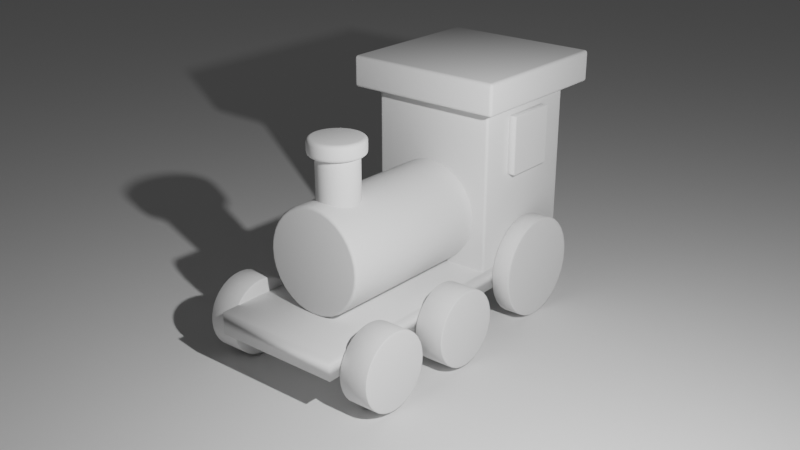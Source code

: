 # Source: trenecito.blend  (saved by Blender 3.6.13; exported with 4.5.12 LTS)
import bpy
from mathutils import Matrix  # noqa: F401  (used for matrix-valued properties, if any)

bpy.ops.wm.read_factory_settings(use_empty=True)
scene = bpy.context.scene
scene.name = 'Scene'

# ---- collections
col_collection = bpy.data.collections.new('Collection'); scene.collection.children.link(col_collection)

# ---- materials (node trees are filled in below, after node groups)
mat_material = bpy.data.materials.new('Material')
mat_material.alpha_threshold = 0.0
mat_material.use_transparent_shadow = False
mat_material.roughness = 0.5
mat_material.line_color = (0.0, 0.0, 0.0, 1.0)

# ---- material node trees
mat_material.use_nodes = True; mat_material.node_tree.nodes.clear()
_N = mat_material.node_tree.nodes; _L = mat_material.node_tree.links
n0 = _N.new('ShaderNodeOutputMaterial'); n0.name = 'Material Output'; n0.location = (300, 300)
n1 = _N.new('ShaderNodeBsdfPrincipled'); n1.name = 'Principled BSDF'; n1.location = (10, 300)
n1.distribution = 'GGX'
n1.subsurface_method = 'RANDOM_WALK_SKIN'
n1.inputs[3].default_value = 1.45
n1.inputs[27].default_value = (0.0, 0.0, 0.0, 1.0)
n1.inputs[28].default_value = 1.0
_L.new(n1.outputs[0], n0.inputs[0])
n0.is_active_output = True

# ---- world
world_world = bpy.data.worlds.new('World'); scene.world = world_world
world_world.use_nodes = True; world_world.node_tree.nodes.clear()
_N = world_world.node_tree.nodes; _L = world_world.node_tree.links
n0 = _N.new('ShaderNodeOutputWorld'); n0.name = 'World Output'; n0.location = (300, 300)
n1 = _N.new('ShaderNodeBackground'); n1.name = 'Background'; n1.location = (10, 300)
n1.inputs[0].default_value = (0.05088, 0.05088, 0.05088, 1.0)
_L.new(n1.outputs[0], n0.inputs[0])
n0.is_active_output = True
world_world.color = (0.05088, 0.05088, 0.05088)
world_world.use_sun_shadow = False
world_world.sun_shadow_jitter_overblur = 0.0

# ---- cameras
cam_camera = bpy.data.cameras.new('Camera')
cam_camera.clip_end = 100.0
cam_camera.lens = 50.0
cam_camera.ortho_scale = 7.314

# ---- lights
light_light = bpy.data.lights.new('Light', 'POINT')
light_light.transmission_factor = 0.0
light_light.energy = 1000.0
light_light.shadow_soft_size = 0.1
light_light.shadow_maximum_resolution = 0.006
light_light.use_absolute_resolution = True
light_light_001 = bpy.data.lights.new('Light.001', 'POINT')
light_light_001.transmission_factor = 0.0
light_light_001.energy = 1000.0
light_light_001.shadow_soft_size = 0.1
light_light_001.shadow_maximum_resolution = 0.006
light_light_001.use_absolute_resolution = True

# ---- meshes
me_cube = bpy.data.meshes.new('Cube')
me_cube.from_pydata([(0.9418, 2.095, 0.4074), (0.9418, 2.095, -0.4074), (0.9418, -2.095, 0.4074), (0.9418, -2.095, -0.4074), (-0.9418, 2.095, 0.4074), (-0.9418, 2.095, -0.4074), (-0.9418, -2.095, 0.4074), (-0.9418, -2.095, -0.4074)], [], [(0, 4, 6, 2), (3, 2, 6, 7), (7, 6, 4, 5), (5, 1, 3, 7), (1, 0, 2, 3), (5, 4, 0, 1)])
me_cube.polygons.foreach_set('use_smooth', [True] * 6)
_uv = me_cube.uv_layers.new(name='UVMap')
_uv.uv.foreach_set('vector', [0.625, 0.5, 0.875, 0.5, 0.875, 0.75, 0.625, 0.75, 0.375, 0.75, 0.625, 0.75, 0.625, 1.0, 0.375, 1.0, 0.375, 0.0, 0.625, 0.0, 0.625, 0.25, 0.375, 0.25, 0.125, 0.5, 0.375, 0.5, 0.375, 0.75, 0.125, 0.75, 0.375, 0.5, 0.625, 0.5, 0.625, 0.75, 0.375, 0.75, 0.375, 0.25, 0.625, 0.25, 0.625, 0.5, 0.375, 0.5])
me_cube.materials.append(mat_material)
me_cube.use_mirror_vertex_groups = False
me_cube.update()
me_cube_001 = bpy.data.meshes.new('Cube.001')
me_cube_001.from_pydata([(-1.142, -1.142, -1.142), (-1.142, -1.142, 1.142), (-1.142, 1.142, -1.142), (-1.142, 1.142, 1.142), (1.142, -1.142, -1.142), (1.142, -1.142, 1.142), (1.142, 1.142, -1.142), (1.142, 1.142, 1.142)], [], [(0, 1, 3, 2), (2, 3, 7, 6), (6, 7, 5, 4), (4, 5, 1, 0), (2, 6, 4, 0), (7, 3, 1, 5)])
me_cube_001.polygons.foreach_set('use_smooth', [True] * 6)
_uv = me_cube_001.uv_layers.new(name='UVMap')
_uv.uv.foreach_set('vector', [0.375, 0.0, 0.625, 0.0, 0.625, 0.25, 0.375, 0.25, 0.375, 0.25, 0.625, 0.25, 0.625, 0.5, 0.375, 0.5, 0.375, 0.5, 0.625, 0.5, 0.625, 0.75, 0.375, 0.75, 0.375, 0.75, 0.625, 0.75, 0.625, 1.0, 0.375, 1.0, 0.125, 0.5, 0.375, 0.5, 0.375, 0.75, 0.125, 0.75, 0.625, 0.5, 0.875, 0.5, 0.875, 0.75, 0.625, 0.75])
me_cube_001.update()
me_cube_002 = bpy.data.meshes.new('Cube.002')
me_cube_002.from_pydata([(-1.337, -1.337, -0.2575), (-1.337, -1.337, 0.2575), (-1.337, 1.337, -0.2575), (-1.337, 1.337, 0.2575), (1.337, -1.337, -0.2575), (1.337, -1.337, 0.2575), (1.337, 1.337, -0.2575), (1.337, 1.337, 0.2575)], [], [(0, 1, 3, 2), (2, 3, 7, 6), (6, 7, 5, 4), (4, 5, 1, 0), (2, 6, 4, 0), (7, 3, 1, 5)])
me_cube_002.polygons.foreach_set('use_smooth', [True] * 6)
_uv = me_cube_002.uv_layers.new(name='UVMap')
_uv.uv.foreach_set('vector', [0.375, 0.0, 0.625, 0.0, 0.625, 0.25, 0.375, 0.25, 0.375, 0.25, 0.625, 0.25, 0.625, 0.5, 0.375, 0.5, 0.375, 0.5, 0.625, 0.5, 0.625, 0.75, 0.375, 0.75, 0.375, 0.75, 0.625, 0.75, 0.625, 1.0, 0.375, 1.0, 0.125, 0.5, 0.375, 0.5, 0.375, 0.75, 0.125, 0.75, 0.625, 0.5, 0.875, 0.5, 0.875, 0.75, 0.625, 0.75])
me_cube_002.update()
me_cylinder = bpy.data.meshes.new('Cylinder')
me_cylinder.from_pydata([(3.123e-09, 0.7615, 0.9091), (3.123e-09, 0.7211, -1.047), (0.1448, 0.7472, 0.9095), (0.1448, 0.7068, -1.046), (0.284, 0.705, 0.9106), (0.284, 0.6646, -1.045), (0.4123, 0.6365, 0.9125), (0.4123, 0.5961, -1.043), (0.5247, 0.5442, 0.915), (0.5247, 0.5038, -1.041), (0.617, 0.4318, 0.9181), (0.617, 0.3914, -1.038), (0.6856, 0.3035, 0.9216), (0.6856, 0.2631, -1.034), (0.7278, 0.1644, 0.9254), (0.7278, 0.1239, -1.03), (0.7421, 0.01964, 0.9293), (0.7421, -0.02078, -1.026), (0.7278, -0.1251, 0.9333), (0.7278, -0.1655, -1.023), (0.6856, -0.2643, 0.9371), (0.6856, -0.3047, -1.019), (0.617, -0.3925, 0.9405), (0.617, -0.4329, -1.015), (0.5247, -0.5049, 0.9436), (0.5247, -0.5454, -1.012), (0.4123, -0.5972, 0.9461), (0.4123, -0.6376, -1.01), (0.284, -0.6657, 0.948), (0.284, -0.7062, -1.008), (0.1448, -0.708, 0.9491), (0.1448, -0.7484, -1.007), (3.123e-09, -0.7222, 0.9495), (3.123e-09, -0.7626, -1.006), (-0.1448, -0.708, 0.9491), (-0.1448, -0.7484, -1.007), (-0.284, -0.6657, 0.948), (-0.284, -0.7062, -1.008), (-0.4123, -0.5972, 0.9461), (-0.4123, -0.6376, -1.01), (-0.5247, -0.5049, 0.9436), (-0.5247, -0.5454, -1.012), (-0.617, -0.3925, 0.9405), (-0.617, -0.4329, -1.015), (-0.6856, -0.2643, 0.9371), (-0.6856, -0.3047, -1.019), (-0.7278, -0.1251, 0.9333), (-0.7278, -0.1655, -1.023), (-0.7421, 0.01964, 0.9293), (-0.7421, -0.02078, -1.026), (-0.7278, 0.1644, 0.9254), (-0.7278, 0.1239, -1.03), (-0.6856, 0.3035, 0.9216), (-0.6856, 0.2631, -1.034), (-0.617, 0.4318, 0.9181), (-0.617, 0.3914, -1.038), (-0.5247, 0.5442, 0.915), (-0.5247, 0.5038, -1.041), (-0.4123, 0.6365, 0.9125), (-0.4123, 0.5961, -1.043), (-0.284, 0.705, 0.9106), (-0.284, 0.6646, -1.045), (-0.1448, 0.7472, 0.9095), (-0.1448, 0.7068, -1.046)], [], [(0, 1, 3, 2), (2, 3, 5, 4), (4, 5, 7, 6), (6, 7, 9, 8), (8, 9, 11, 10), (10, 11, 13, 12), (12, 13, 15, 14), (14, 15, 17, 16), (16, 17, 19, 18), (18, 19, 21, 20), (20, 21, 23, 22), (22, 23, 25, 24), (24, 25, 27, 26), (26, 27, 29, 28), (28, 29, 31, 30), (30, 31, 33, 32), (32, 33, 35, 34), (34, 35, 37, 36), (36, 37, 39, 38), (38, 39, 41, 40), (40, 41, 43, 42), (42, 43, 45, 44), (44, 45, 47, 46), (46, 47, 49, 48), (48, 49, 51, 50), (50, 51, 53, 52), (52, 53, 55, 54), (54, 55, 57, 56), (56, 57, 59, 58), (58, 59, 61, 60), (3, 1, 63, 61, 59, 57, 55, 53, 51, 49, 47, 45, 43, 41, 39, 37, 35, 33, 31, 29, 27, 25, 23, 21, 19, 17, 15, 13, 11, 9, 7, 5), (60, 61, 63, 62), (62, 63, 1, 0), (0, 2, 4, 6, 8, 10, 12, 14, 16, 18, 20, 22, 24, 26, 28, 30, 32, 34, 36, 38, 40, 42, 44, 46, 48, 50, 52, 54, 56, 58, 60, 62)])
me_cylinder.polygons.foreach_set('use_smooth', [True] * 34)
_uv = me_cylinder.uv_layers.new(name='UVMap')
_uv.uv.foreach_set('vector', [1.0, 0.5, 1.0, 1.0, 0.9688, 1.0, 0.9688, 0.5, 0.9688, 0.5, 0.9688, 1.0, 0.9375, 1.0, 0.9375, 0.5, 0.9375, 0.5, 0.9375, 1.0, 0.9062, 1.0, 0.9062, 0.5, 0.9062, 0.5, 0.9062, 1.0, 0.875, 1.0, 0.875, 0.5, 0.875, 0.5, 0.875, 1.0, 0.8438, 1.0, 0.8438, 0.5, 0.8438, 0.5, 0.8438, 1.0, 0.8125, 1.0, 0.8125, 0.5, 0.8125, 0.5, 0.8125, 1.0, 0.7812, 1.0, 0.7812, 0.5, 0.7812, 0.5, 0.7812, 1.0, 0.75, 1.0, 0.75, 0.5, 0.75, 0.5, 0.75, 1.0, 0.7188, 1.0, 0.7188, 0.5, 0.7188, 0.5, 0.7188, 1.0, 0.6875, 1.0, 0.6875, 0.5, 0.6875, 0.5, 0.6875, 1.0, 0.6562, 1.0, 0.6562, 0.5, 0.6562, 0.5, 0.6562, 1.0, 0.625, 1.0, 0.625, 0.5, 0.625, 0.5, 0.625, 1.0, 0.5938, 1.0, 0.5938, 0.5, 0.5938, 0.5, 0.5938, 1.0, 0.5625, 1.0, 0.5625, 0.5, 0.5625, 0.5, 0.5625, 1.0, 0.5312, 1.0, 0.5312, 0.5, 0.5312, 0.5, 0.5312, 1.0, 0.5, 1.0, 0.5, 0.5, 0.5, 0.5, 0.5, 1.0, 0.4688, 1.0, 0.4688, 0.5, 0.4688, 0.5, 0.4688, 1.0, 0.4375, 1.0, 0.4375, 0.5, 0.4375, 0.5, 0.4375, 1.0, 0.4062, 1.0, 0.4062, 0.5, 0.4062, 0.5, 0.4062, 1.0, 0.375, 1.0, 0.375, 0.5, 0.375, 0.5, 0.375, 1.0, 0.3438, 1.0, 0.3438, 0.5, 0.3438, 0.5, 0.3438, 1.0, 0.3125, 1.0, 0.3125, 0.5, 0.3125, 0.5, 0.3125, 1.0, 0.2812, 1.0, 0.2812, 0.5, 0.2812, 0.5, 0.2812, 1.0, 0.25, 1.0, 0.25, 0.5, 0.25, 0.5, 0.25, 1.0, 0.2188, 1.0, 0.2188, 0.5, 0.2188, 0.5, 0.2188, 1.0, 0.1875, 1.0, 0.1875, 0.5, 0.1875, 0.5, 0.1875, 1.0, 0.1562, 1.0, 0.1562, 0.5, 0.1562, 0.5, 0.1562, 1.0, 0.125, 1.0, 0.125, 0.5, 0.125, 0.5, 0.125, 1.0, 0.09375, 1.0, 0.09375, 0.5, 0.09375, 0.5, 0.09375, 1.0, 0.0625, 1.0, 0.0625, 0.5, 0.2968, 0.4854, 0.25, 0.49, 0.2032, 0.4854, 0.1582, 0.4717, 0.1167, 0.4496, 0.08029, 0.4197, 0.05045, 0.3833, 0.02827, 0.3418, 0.01461, 0.2968, 0.01, 0.25, 0.01461, 0.2032, 0.02827, 0.1582, 0.05045, 0.1167, 0.08029, 0.08029, 0.1167, 0.05045, 0.1582, 0.02827, 0.2032, 0.01461, 0.25, 0.01, 0.2968, 0.01461, 0.3418, 0.02827, 0.3833, 0.05045, 0.4197, 0.08029, 0.4496, 0.1167, 0.4717, 0.1582, 0.4854, 0.2032, 0.49, 0.25, 0.4854, 0.2968, 0.4717, 0.3418, 0.4496, 0.3833, 0.4197, 0.4197, 0.3833, 0.4496, 0.3418, 0.4717, 0.0625, 0.5, 0.0625, 1.0, 0.03125, 1.0, 0.03125, 0.5, 0.03125, 0.5, 0.03125, 1.0, 0.0, 1.0, 0.0, 0.5, 0.75, 0.49, 0.7968, 0.4854, 0.8418, 0.4717, 0.8833, 0.4496, 0.9197, 0.4197, 0.9496, 0.3833, 0.9717, 0.3418, 0.9854, 0.2968, 0.99, 0.25, 0.9854, 0.2032, 0.9717, 0.1582, 0.9496, 0.1167, 0.9197, 0.08029, 0.8833, 0.05045, 0.8418, 0.02827, 0.7968, 0.01461, 0.75, 0.01, 0.7032, 0.01461, 0.6582, 0.02827, 0.6167, 0.05045, 0.5803, 0.08029, 0.5504, 0.1167, 0.5283, 0.1582, 0.5146, 0.2032, 0.51, 0.25, 0.5146, 0.2968, 0.5283, 0.3418, 0.5504, 0.3833, 0.5803, 0.4197, 0.6167, 0.4496, 0.6582, 0.4717, 0.7032, 0.4854])
me_cylinder.update()
me_cylinder_001 = bpy.data.meshes.new('Cylinder.001')
me_cylinder_001.from_pydata([(1.095e-08, 0.1432, -0.1833), (1.095e-08, 0.1432, 0.1532), (0.0575, 0.1376, -0.1833), (0.0575, 0.1376, 0.1532), (0.1128, 0.1208, -0.1833), (0.1128, 0.1208, 0.1532), (0.1638, 0.09355, -0.1833), (0.1638, 0.09355, 0.1532), (0.2084, 0.05689, -0.1833), (0.2084, 0.05689, 0.1532), (0.2451, 0.01222, -0.1833), (0.2451, 0.01222, 0.1532), (0.2723, -0.03874, -0.1833), (0.2723, -0.03874, 0.1532), (0.2891, -0.09403, -0.1833), (0.2891, -0.09403, 0.1532), (0.2948, -0.1515, -0.1833), (0.2948, -0.1515, 0.1532), (0.2891, -0.209, -0.1833), (0.2891, -0.209, 0.1532), (0.2723, -0.2643, -0.1833), (0.2723, -0.2643, 0.1532), (0.2451, -0.3153, -0.1833), (0.2451, -0.3153, 0.1532), (0.2084, -0.36, -0.1833), (0.2084, -0.36, 0.1532), (0.1638, -0.3966, -0.1833), (0.1638, -0.3966, 0.1532), (0.1128, -0.4239, -0.1833), (0.1128, -0.4239, 0.1532), (0.0575, -0.4406, -0.1833), (0.0575, -0.4406, 0.1532), (1.095e-08, -0.4463, -0.1833), (1.095e-08, -0.4463, 0.1532), (-0.0575, -0.4406, -0.1833), (-0.0575, -0.4406, 0.1532), (-0.1128, -0.4239, -0.1833), (-0.1128, -0.4239, 0.1532), (-0.1638, -0.3966, -0.1833), (-0.1638, -0.3966, 0.1532), (-0.2084, -0.36, -0.1833), (-0.2084, -0.36, 0.1532), (-0.2451, -0.3153, -0.1833), (-0.2451, -0.3153, 0.1532), (-0.2723, -0.2643, -0.1833), (-0.2723, -0.2643, 0.1532), (-0.2891, -0.209, -0.1833), (-0.2891, -0.209, 0.1532), (-0.2948, -0.1515, -0.1833), (-0.2948, -0.1515, 0.1532), (-0.2891, -0.09403, -0.1833), (-0.2891, -0.09403, 0.1532), (-0.2723, -0.03874, -0.1833), (-0.2723, -0.03874, 0.1532), (-0.2451, 0.01222, -0.1833), (-0.2451, 0.01222, 0.1532), (-0.2084, 0.05689, -0.1833), (-0.2084, 0.05689, 0.1532), (-0.1638, 0.09355, -0.1833), (-0.1638, 0.09355, 0.1532), (-0.1128, 0.1208, -0.1833), (-0.1128, 0.1208, 0.1532), (-0.0575, 0.1376, -0.1833), (-0.0575, 0.1376, 0.1532)], [], [(0, 1, 3, 2), (2, 3, 5, 4), (4, 5, 7, 6), (6, 7, 9, 8), (8, 9, 11, 10), (10, 11, 13, 12), (12, 13, 15, 14), (14, 15, 17, 16), (16, 17, 19, 18), (18, 19, 21, 20), (20, 21, 23, 22), (22, 23, 25, 24), (24, 25, 27, 26), (26, 27, 29, 28), (28, 29, 31, 30), (30, 31, 33, 32), (32, 33, 35, 34), (34, 35, 37, 36), (36, 37, 39, 38), (38, 39, 41, 40), (40, 41, 43, 42), (42, 43, 45, 44), (44, 45, 47, 46), (46, 47, 49, 48), (48, 49, 51, 50), (50, 51, 53, 52), (52, 53, 55, 54), (54, 55, 57, 56), (56, 57, 59, 58), (58, 59, 61, 60), (3, 1, 63, 61, 59, 57, 55, 53, 51, 49, 47, 45, 43, 41, 39, 37, 35, 33, 31, 29, 27, 25, 23, 21, 19, 17, 15, 13, 11, 9, 7, 5), (60, 61, 63, 62), (62, 63, 1, 0), (0, 2, 4, 6, 8, 10, 12, 14, 16, 18, 20, 22, 24, 26, 28, 30, 32, 34, 36, 38, 40, 42, 44, 46, 48, 50, 52, 54, 56, 58, 60, 62)])
me_cylinder_001.polygons.foreach_set('use_smooth', [True] * 34)
_uv = me_cylinder_001.uv_layers.new(name='UVMap')
_uv.uv.foreach_set('vector', [1.0, 0.5, 1.0, 1.0, 0.9688, 1.0, 0.9688, 0.5, 0.9688, 0.5, 0.9688, 1.0, 0.9375, 1.0, 0.9375, 0.5, 0.9375, 0.5, 0.9375, 1.0, 0.9062, 1.0, 0.9062, 0.5, 0.9062, 0.5, 0.9062, 1.0, 0.875, 1.0, 0.875, 0.5, 0.875, 0.5, 0.875, 1.0, 0.8438, 1.0, 0.8438, 0.5, 0.8438, 0.5, 0.8438, 1.0, 0.8125, 1.0, 0.8125, 0.5, 0.8125, 0.5, 0.8125, 1.0, 0.7812, 1.0, 0.7812, 0.5, 0.7812, 0.5, 0.7812, 1.0, 0.75, 1.0, 0.75, 0.5, 0.75, 0.5, 0.75, 1.0, 0.7188, 1.0, 0.7188, 0.5, 0.7188, 0.5, 0.7188, 1.0, 0.6875, 1.0, 0.6875, 0.5, 0.6875, 0.5, 0.6875, 1.0, 0.6562, 1.0, 0.6562, 0.5, 0.6562, 0.5, 0.6562, 1.0, 0.625, 1.0, 0.625, 0.5, 0.625, 0.5, 0.625, 1.0, 0.5938, 1.0, 0.5938, 0.5, 0.5938, 0.5, 0.5938, 1.0, 0.5625, 1.0, 0.5625, 0.5, 0.5625, 0.5, 0.5625, 1.0, 0.5312, 1.0, 0.5312, 0.5, 0.5312, 0.5, 0.5312, 1.0, 0.5, 1.0, 0.5, 0.5, 0.5, 0.5, 0.5, 1.0, 0.4688, 1.0, 0.4688, 0.5, 0.4688, 0.5, 0.4688, 1.0, 0.4375, 1.0, 0.4375, 0.5, 0.4375, 0.5, 0.4375, 1.0, 0.4062, 1.0, 0.4062, 0.5, 0.4062, 0.5, 0.4062, 1.0, 0.375, 1.0, 0.375, 0.5, 0.375, 0.5, 0.375, 1.0, 0.3438, 1.0, 0.3438, 0.5, 0.3438, 0.5, 0.3438, 1.0, 0.3125, 1.0, 0.3125, 0.5, 0.3125, 0.5, 0.3125, 1.0, 0.2812, 1.0, 0.2812, 0.5, 0.2812, 0.5, 0.2812, 1.0, 0.25, 1.0, 0.25, 0.5, 0.25, 0.5, 0.25, 1.0, 0.2188, 1.0, 0.2188, 0.5, 0.2188, 0.5, 0.2188, 1.0, 0.1875, 1.0, 0.1875, 0.5, 0.1875, 0.5, 0.1875, 1.0, 0.1562, 1.0, 0.1562, 0.5, 0.1562, 0.5, 0.1562, 1.0, 0.125, 1.0, 0.125, 0.5, 0.125, 0.5, 0.125, 1.0, 0.09375, 1.0, 0.09375, 0.5, 0.09375, 0.5, 0.09375, 1.0, 0.0625, 1.0, 0.0625, 0.5, 0.2968, 0.4854, 0.25, 0.49, 0.2032, 0.4854, 0.1582, 0.4717, 0.1167, 0.4496, 0.08029, 0.4197, 0.05045, 0.3833, 0.02827, 0.3418, 0.01461, 0.2968, 0.01, 0.25, 0.01461, 0.2032, 0.02827, 0.1582, 0.05045, 0.1167, 0.08029, 0.08029, 0.1167, 0.05045, 0.1582, 0.02827, 0.2032, 0.01461, 0.25, 0.01, 0.2968, 0.01461, 0.3418, 0.02827, 0.3833, 0.05045, 0.4197, 0.08029, 0.4496, 0.1167, 0.4717, 0.1582, 0.4854, 0.2032, 0.49, 0.25, 0.4854, 0.2968, 0.4717, 0.3418, 0.4496, 0.3833, 0.4197, 0.4197, 0.3833, 0.4496, 0.3418, 0.4717, 0.0625, 0.5, 0.0625, 1.0, 0.03125, 1.0, 0.03125, 0.5, 0.03125, 0.5, 0.03125, 1.0, 0.0, 1.0, 0.0, 0.5, 0.75, 0.49, 0.7968, 0.4854, 0.8418, 0.4717, 0.8833, 0.4496, 0.9197, 0.4197, 0.9496, 0.3833, 0.9717, 0.3418, 0.9854, 0.2968, 0.99, 0.25, 0.9854, 0.2032, 0.9717, 0.1582, 0.9496, 0.1167, 0.9197, 0.08029, 0.8833, 0.05045, 0.8418, 0.02827, 0.7968, 0.01461, 0.75, 0.01, 0.7032, 0.01461, 0.6582, 0.02827, 0.6167, 0.05045, 0.5803, 0.08029, 0.5504, 0.1167, 0.5283, 0.1582, 0.5146, 0.2032, 0.51, 0.25, 0.5146, 0.2968, 0.5283, 0.3418, 0.5504, 0.3833, 0.5803, 0.4197, 0.6167, 0.4496, 0.6582, 0.4717, 0.7032, 0.4854])
me_cylinder_001.update()
me_cylinder_002 = bpy.data.meshes.new('Cylinder.002')
me_cylinder_002.from_pydata([(1.095e-08, 0.1432, -0.1074), (1.095e-08, 0.1432, 0.07733), (0.0575, 0.1376, -0.1074), (0.0575, 0.1376, 0.07733), (0.1128, 0.1208, -0.1074), (0.1128, 0.1208, 0.07733), (0.1638, 0.09355, -0.1074), (0.1638, 0.09355, 0.07733), (0.2084, 0.05689, -0.1074), (0.2084, 0.05689, 0.07733), (0.2451, 0.01222, -0.1074), (0.2451, 0.01222, 0.07733), (0.2723, -0.03874, -0.1074), (0.2723, -0.03874, 0.07733), (0.2891, -0.09403, -0.1074), (0.2891, -0.09403, 0.07733), (0.2948, -0.1515, -0.1074), (0.2948, -0.1515, 0.07733), (0.2891, -0.209, -0.1074), (0.2891, -0.209, 0.07733), (0.2723, -0.2643, -0.1074), (0.2723, -0.2643, 0.07733), (0.2451, -0.3153, -0.1074), (0.2451, -0.3153, 0.07733), (0.2084, -0.36, -0.1074), (0.2084, -0.36, 0.07733), (0.1638, -0.3966, -0.1074), (0.1638, -0.3966, 0.07733), (0.1128, -0.4239, -0.1074), (0.1128, -0.4239, 0.07733), (0.0575, -0.4406, -0.1074), (0.0575, -0.4406, 0.07733), (1.095e-08, -0.4463, -0.1074), (1.095e-08, -0.4463, 0.07733), (-0.0575, -0.4406, -0.1074), (-0.0575, -0.4406, 0.07733), (-0.1128, -0.4239, -0.1074), (-0.1128, -0.4239, 0.07733), (-0.1638, -0.3966, -0.1074), (-0.1638, -0.3966, 0.07733), (-0.2084, -0.36, -0.1074), (-0.2084, -0.36, 0.07733), (-0.2451, -0.3153, -0.1074), (-0.2451, -0.3153, 0.07733), (-0.2723, -0.2643, -0.1074), (-0.2723, -0.2643, 0.07733), (-0.2891, -0.209, -0.1074), (-0.2891, -0.209, 0.07733), (-0.2948, -0.1515, -0.1074), (-0.2948, -0.1515, 0.07733), (-0.2891, -0.09403, -0.1074), (-0.2891, -0.09403, 0.07733), (-0.2723, -0.03874, -0.1074), (-0.2723, -0.03874, 0.07733), (-0.2451, 0.01222, -0.1074), (-0.2451, 0.01222, 0.07733), (-0.2084, 0.05689, -0.1074), (-0.2084, 0.05689, 0.07733), (-0.1638, 0.09355, -0.1074), (-0.1638, 0.09355, 0.07733), (-0.1128, 0.1208, -0.1074), (-0.1128, 0.1208, 0.07733), (-0.0575, 0.1376, -0.1074), (-0.0575, 0.1376, 0.07733)], [], [(0, 1, 3, 2), (2, 3, 5, 4), (4, 5, 7, 6), (6, 7, 9, 8), (8, 9, 11, 10), (10, 11, 13, 12), (12, 13, 15, 14), (14, 15, 17, 16), (16, 17, 19, 18), (18, 19, 21, 20), (20, 21, 23, 22), (22, 23, 25, 24), (24, 25, 27, 26), (26, 27, 29, 28), (28, 29, 31, 30), (30, 31, 33, 32), (32, 33, 35, 34), (34, 35, 37, 36), (36, 37, 39, 38), (38, 39, 41, 40), (40, 41, 43, 42), (42, 43, 45, 44), (44, 45, 47, 46), (46, 47, 49, 48), (48, 49, 51, 50), (50, 51, 53, 52), (52, 53, 55, 54), (54, 55, 57, 56), (56, 57, 59, 58), (58, 59, 61, 60), (3, 1, 63, 61, 59, 57, 55, 53, 51, 49, 47, 45, 43, 41, 39, 37, 35, 33, 31, 29, 27, 25, 23, 21, 19, 17, 15, 13, 11, 9, 7, 5), (60, 61, 63, 62), (62, 63, 1, 0), (0, 2, 4, 6, 8, 10, 12, 14, 16, 18, 20, 22, 24, 26, 28, 30, 32, 34, 36, 38, 40, 42, 44, 46, 48, 50, 52, 54, 56, 58, 60, 62)])
me_cylinder_002.polygons.foreach_set('use_smooth', [True] * 34)
_uv = me_cylinder_002.uv_layers.new(name='UVMap')
_uv.uv.foreach_set('vector', [1.0, 0.5, 1.0, 1.0, 0.9688, 1.0, 0.9688, 0.5, 0.9688, 0.5, 0.9688, 1.0, 0.9375, 1.0, 0.9375, 0.5, 0.9375, 0.5, 0.9375, 1.0, 0.9062, 1.0, 0.9062, 0.5, 0.9062, 0.5, 0.9062, 1.0, 0.875, 1.0, 0.875, 0.5, 0.875, 0.5, 0.875, 1.0, 0.8438, 1.0, 0.8438, 0.5, 0.8438, 0.5, 0.8438, 1.0, 0.8125, 1.0, 0.8125, 0.5, 0.8125, 0.5, 0.8125, 1.0, 0.7812, 1.0, 0.7812, 0.5, 0.7812, 0.5, 0.7812, 1.0, 0.75, 1.0, 0.75, 0.5, 0.75, 0.5, 0.75, 1.0, 0.7188, 1.0, 0.7188, 0.5, 0.7188, 0.5, 0.7188, 1.0, 0.6875, 1.0, 0.6875, 0.5, 0.6875, 0.5, 0.6875, 1.0, 0.6562, 1.0, 0.6562, 0.5, 0.6562, 0.5, 0.6562, 1.0, 0.625, 1.0, 0.625, 0.5, 0.625, 0.5, 0.625, 1.0, 0.5938, 1.0, 0.5938, 0.5, 0.5938, 0.5, 0.5938, 1.0, 0.5625, 1.0, 0.5625, 0.5, 0.5625, 0.5, 0.5625, 1.0, 0.5312, 1.0, 0.5312, 0.5, 0.5312, 0.5, 0.5312, 1.0, 0.5, 1.0, 0.5, 0.5, 0.5, 0.5, 0.5, 1.0, 0.4688, 1.0, 0.4688, 0.5, 0.4688, 0.5, 0.4688, 1.0, 0.4375, 1.0, 0.4375, 0.5, 0.4375, 0.5, 0.4375, 1.0, 0.4062, 1.0, 0.4062, 0.5, 0.4062, 0.5, 0.4062, 1.0, 0.375, 1.0, 0.375, 0.5, 0.375, 0.5, 0.375, 1.0, 0.3438, 1.0, 0.3438, 0.5, 0.3438, 0.5, 0.3438, 1.0, 0.3125, 1.0, 0.3125, 0.5, 0.3125, 0.5, 0.3125, 1.0, 0.2812, 1.0, 0.2812, 0.5, 0.2812, 0.5, 0.2812, 1.0, 0.25, 1.0, 0.25, 0.5, 0.25, 0.5, 0.25, 1.0, 0.2188, 1.0, 0.2188, 0.5, 0.2188, 0.5, 0.2188, 1.0, 0.1875, 1.0, 0.1875, 0.5, 0.1875, 0.5, 0.1875, 1.0, 0.1562, 1.0, 0.1562, 0.5, 0.1562, 0.5, 0.1562, 1.0, 0.125, 1.0, 0.125, 0.5, 0.125, 0.5, 0.125, 1.0, 0.09375, 1.0, 0.09375, 0.5, 0.09375, 0.5, 0.09375, 1.0, 0.0625, 1.0, 0.0625, 0.5, 0.2968, 0.4854, 0.25, 0.49, 0.2032, 0.4854, 0.1582, 0.4717, 0.1167, 0.4496, 0.08029, 0.4197, 0.05045, 0.3833, 0.02827, 0.3418, 0.01461, 0.2968, 0.01, 0.25, 0.01461, 0.2032, 0.02827, 0.1582, 0.05045, 0.1167, 0.08029, 0.08029, 0.1167, 0.05045, 0.1582, 0.02827, 0.2032, 0.01461, 0.25, 0.01, 0.2968, 0.01461, 0.3418, 0.02827, 0.3833, 0.05045, 0.4197, 0.08029, 0.4496, 0.1167, 0.4717, 0.1582, 0.4854, 0.2032, 0.49, 0.25, 0.4854, 0.2968, 0.4717, 0.3418, 0.4496, 0.3833, 0.4197, 0.4197, 0.3833, 0.4496, 0.3418, 0.4717, 0.0625, 0.5, 0.0625, 1.0, 0.03125, 1.0, 0.03125, 0.5, 0.03125, 0.5, 0.03125, 1.0, 0.0, 1.0, 0.0, 0.5, 0.75, 0.49, 0.7968, 0.4854, 0.8418, 0.4717, 0.8833, 0.4496, 0.9197, 0.4197, 0.9496, 0.3833, 0.9717, 0.3418, 0.9854, 0.2968, 0.99, 0.25, 0.9854, 0.2032, 0.9717, 0.1582, 0.9496, 0.1167, 0.9197, 0.08029, 0.8833, 0.05045, 0.8418, 0.02827, 0.7968, 0.01461, 0.75, 0.01, 0.7032, 0.01461, 0.6582, 0.02827, 0.6167, 0.05045, 0.5803, 0.08029, 0.5504, 0.1167, 0.5283, 0.1582, 0.5146, 0.2032, 0.51, 0.25, 0.5146, 0.2968, 0.5283, 0.3418, 0.5504, 0.3833, 0.5803, 0.4197, 0.6167, 0.4496, 0.6582, 0.4717, 0.7032, 0.4854])
me_cylinder_002.update()
me_cylinder_003 = bpy.data.meshes.new('Cylinder.003')
me_cylinder_003.from_pydata([(2.441e-10, 1.966, -0.7379), (2.441e-10, 1.966, 0.7379), (0.1439, 1.952, -0.7379), (0.1439, 1.952, 0.7379), (0.2824, 1.91, -0.7379), (0.2824, 1.91, 0.7379), (0.4099, 1.842, -0.7379), (0.4099, 1.842, 0.7379), (0.5217, 1.75, -0.7379), (0.5217, 1.75, 0.7379), (0.6135, 1.639, -0.7379), (0.6135, 1.639, 0.7379), (0.6817, 1.511, -0.7379), (0.6817, 1.511, 0.7379), (0.7237, 1.373, -0.7379), (0.7237, 1.373, 0.7379), (0.7379, 1.229, -0.7379), (0.7379, 1.229, 0.7379), (0.7237, 1.085, -0.7379), (0.7237, 1.085, 0.7379), (0.6817, 0.9462, -0.7379), (0.6817, 0.9462, 0.7379), (0.6135, 0.8187, -0.7379), (0.6135, 0.8187, 0.7379), (0.5217, 0.7068, -0.7379), (0.5217, 0.7068, 0.7379), (0.4099, 0.6151, -0.7379), (0.4099, 0.6151, 0.7379), (0.2824, 0.5469, -0.7379), (0.2824, 0.5469, 0.7379), (0.1439, 0.5049, -0.7379), (0.1439, 0.5049, 0.7379), (2.441e-10, 0.4907, -0.7379), (2.441e-10, 0.4907, 0.7379), (-0.1439, 0.5049, -0.7379), (-0.1439, 0.5049, 0.7379), (-0.2824, 0.5469, -0.7379), (-0.2824, 0.5469, 0.7379), (-0.4099, 0.6151, -0.7379), (-0.4099, 0.6151, 0.7379), (-0.5217, 0.7068, -0.7379), (-0.5217, 0.7068, 0.7379), (-0.6135, 0.8187, -0.7379), (-0.6135, 0.8187, 0.7379), (-0.6817, 0.9462, -0.7379), (-0.6817, 0.9462, 0.7379), (-0.7237, 1.085, -0.7379), (-0.7237, 1.085, 0.7379), (-0.7379, 1.229, -0.7379), (-0.7379, 1.229, 0.7379), (-0.7237, 1.373, -0.7379), (-0.7237, 1.373, 0.7379), (-0.6817, 1.511, -0.7379), (-0.6817, 1.511, 0.7379), (-0.6135, 1.639, -0.7379), (-0.6135, 1.639, 0.7379), (-0.5217, 1.75, -0.7379), (-0.5217, 1.75, 0.7379), (-0.4099, 1.842, -0.7379), (-0.4099, 1.842, 0.7379), (-0.2824, 1.91, -0.7379), (-0.2824, 1.91, 0.7379), (-0.1439, 1.952, -0.7379), (-0.1439, 1.952, 0.7379)], [], [(0, 1, 3, 2), (2, 3, 5, 4), (4, 5, 7, 6), (6, 7, 9, 8), (8, 9, 11, 10), (10, 11, 13, 12), (12, 13, 15, 14), (14, 15, 17, 16), (16, 17, 19, 18), (18, 19, 21, 20), (20, 21, 23, 22), (22, 23, 25, 24), (24, 25, 27, 26), (26, 27, 29, 28), (28, 29, 31, 30), (30, 31, 33, 32), (32, 33, 35, 34), (34, 35, 37, 36), (36, 37, 39, 38), (38, 39, 41, 40), (40, 41, 43, 42), (42, 43, 45, 44), (44, 45, 47, 46), (46, 47, 49, 48), (48, 49, 51, 50), (50, 51, 53, 52), (52, 53, 55, 54), (54, 55, 57, 56), (56, 57, 59, 58), (58, 59, 61, 60), (3, 1, 63, 61, 59, 57, 55, 53, 51, 49, 47, 45, 43, 41, 39, 37, 35, 33, 31, 29, 27, 25, 23, 21, 19, 17, 15, 13, 11, 9, 7, 5), (60, 61, 63, 62), (62, 63, 1, 0), (0, 2, 4, 6, 8, 10, 12, 14, 16, 18, 20, 22, 24, 26, 28, 30, 32, 34, 36, 38, 40, 42, 44, 46, 48, 50, 52, 54, 56, 58, 60, 62)])
me_cylinder_003.polygons.foreach_set('use_smooth', [True] * 34)
_uv = me_cylinder_003.uv_layers.new(name='UVMap')
_uv.uv.foreach_set('vector', [1.0, 0.5, 1.0, 1.0, 0.9688, 1.0, 0.9688, 0.5, 0.9688, 0.5, 0.9688, 1.0, 0.9375, 1.0, 0.9375, 0.5, 0.9375, 0.5, 0.9375, 1.0, 0.9062, 1.0, 0.9062, 0.5, 0.9062, 0.5, 0.9062, 1.0, 0.875, 1.0, 0.875, 0.5, 0.875, 0.5, 0.875, 1.0, 0.8438, 1.0, 0.8438, 0.5, 0.8438, 0.5, 0.8438, 1.0, 0.8125, 1.0, 0.8125, 0.5, 0.8125, 0.5, 0.8125, 1.0, 0.7812, 1.0, 0.7812, 0.5, 0.7812, 0.5, 0.7812, 1.0, 0.75, 1.0, 0.75, 0.5, 0.75, 0.5, 0.75, 1.0, 0.7188, 1.0, 0.7188, 0.5, 0.7188, 0.5, 0.7188, 1.0, 0.6875, 1.0, 0.6875, 0.5, 0.6875, 0.5, 0.6875, 1.0, 0.6562, 1.0, 0.6562, 0.5, 0.6562, 0.5, 0.6562, 1.0, 0.625, 1.0, 0.625, 0.5, 0.625, 0.5, 0.625, 1.0, 0.5938, 1.0, 0.5938, 0.5, 0.5938, 0.5, 0.5938, 1.0, 0.5625, 1.0, 0.5625, 0.5, 0.5625, 0.5, 0.5625, 1.0, 0.5312, 1.0, 0.5312, 0.5, 0.5312, 0.5, 0.5312, 1.0, 0.5, 1.0, 0.5, 0.5, 0.5, 0.5, 0.5, 1.0, 0.4688, 1.0, 0.4688, 0.5, 0.4688, 0.5, 0.4688, 1.0, 0.4375, 1.0, 0.4375, 0.5, 0.4375, 0.5, 0.4375, 1.0, 0.4062, 1.0, 0.4062, 0.5, 0.4062, 0.5, 0.4062, 1.0, 0.375, 1.0, 0.375, 0.5, 0.375, 0.5, 0.375, 1.0, 0.3438, 1.0, 0.3438, 0.5, 0.3438, 0.5, 0.3438, 1.0, 0.3125, 1.0, 0.3125, 0.5, 0.3125, 0.5, 0.3125, 1.0, 0.2812, 1.0, 0.2812, 0.5, 0.2812, 0.5, 0.2812, 1.0, 0.25, 1.0, 0.25, 0.5, 0.25, 0.5, 0.25, 1.0, 0.2188, 1.0, 0.2188, 0.5, 0.2188, 0.5, 0.2188, 1.0, 0.1875, 1.0, 0.1875, 0.5, 0.1875, 0.5, 0.1875, 1.0, 0.1562, 1.0, 0.1562, 0.5, 0.1562, 0.5, 0.1562, 1.0, 0.125, 1.0, 0.125, 0.5, 0.125, 0.5, 0.125, 1.0, 0.09375, 1.0, 0.09375, 0.5, 0.09375, 0.5, 0.09375, 1.0, 0.0625, 1.0, 0.0625, 0.5, 0.2968, 0.4854, 0.25, 0.49, 0.2032, 0.4854, 0.1582, 0.4717, 0.1167, 0.4496, 0.08029, 0.4197, 0.05045, 0.3833, 0.02827, 0.3418, 0.01461, 0.2968, 0.01, 0.25, 0.01461, 0.2032, 0.02827, 0.1582, 0.05045, 0.1167, 0.08029, 0.08029, 0.1167, 0.05045, 0.1582, 0.02827, 0.2032, 0.01461, 0.25, 0.01, 0.2968, 0.01461, 0.3418, 0.02827, 0.3833, 0.05045, 0.4197, 0.08029, 0.4496, 0.1167, 0.4717, 0.1582, 0.4854, 0.2032, 0.49, 0.25, 0.4854, 0.2968, 0.4717, 0.3418, 0.4496, 0.3833, 0.4197, 0.4197, 0.3833, 0.4496, 0.3418, 0.4717, 0.0625, 0.5, 0.0625, 1.0, 0.03125, 1.0, 0.03125, 0.5, 0.03125, 0.5, 0.03125, 1.0, 0.0, 1.0, 0.0, 0.5, 0.75, 0.49, 0.7968, 0.4854, 0.8418, 0.4717, 0.8833, 0.4496, 0.9197, 0.4197, 0.9496, 0.3833, 0.9717, 0.3418, 0.9854, 0.2968, 0.99, 0.25, 0.9854, 0.2032, 0.9717, 0.1582, 0.9496, 0.1167, 0.9197, 0.08029, 0.8833, 0.05045, 0.8418, 0.02827, 0.7968, 0.01461, 0.75, 0.01, 0.7032, 0.01461, 0.6582, 0.02827, 0.6167, 0.05045, 0.5803, 0.08029, 0.5504, 0.1167, 0.5283, 0.1582, 0.5146, 0.2032, 0.51, 0.25, 0.5146, 0.2968, 0.5283, 0.3418, 0.5504, 0.3833, 0.5803, 0.4197, 0.6167, 0.4496, 0.6582, 0.4717, 0.7032, 0.4854])
me_cylinder_003.update()
me_cylinder_004 = bpy.data.meshes.new('Cylinder.004')
me_cylinder_004.from_pydata([(2.441e-10, 1.966, -0.7379), (2.441e-10, 1.966, 0.7379), (0.1439, 1.952, -0.7379), (0.1439, 1.952, 0.7379), (0.2824, 1.91, -0.7379), (0.2824, 1.91, 0.7379), (0.4099, 1.842, -0.7379), (0.4099, 1.842, 0.7379), (0.5217, 1.75, -0.7379), (0.5217, 1.75, 0.7379), (0.6135, 1.639, -0.7379), (0.6135, 1.639, 0.7379), (0.6817, 1.511, -0.7379), (0.6817, 1.511, 0.7379), (0.7237, 1.373, -0.7379), (0.7237, 1.373, 0.7379), (0.7379, 1.229, -0.7379), (0.7379, 1.229, 0.7379), (0.7237, 1.085, -0.7379), (0.7237, 1.085, 0.7379), (0.6817, 0.9462, -0.7379), (0.6817, 0.9462, 0.7379), (0.6135, 0.8187, -0.7379), (0.6135, 0.8187, 0.7379), (0.5217, 0.7068, -0.7379), (0.5217, 0.7068, 0.7379), (0.4099, 0.6151, -0.7379), (0.4099, 0.6151, 0.7379), (0.2824, 0.5469, -0.7379), (0.2824, 0.5469, 0.7379), (0.1439, 0.5049, -0.7379), (0.1439, 0.5049, 0.7379), (2.441e-10, 0.4907, -0.7379), (2.441e-10, 0.4907, 0.7379), (-0.1439, 0.5049, -0.7379), (-0.1439, 0.5049, 0.7379), (-0.2824, 0.5469, -0.7379), (-0.2824, 0.5469, 0.7379), (-0.4099, 0.6151, -0.7379), (-0.4099, 0.6151, 0.7379), (-0.5217, 0.7068, -0.7379), (-0.5217, 0.7068, 0.7379), (-0.6135, 0.8187, -0.7379), (-0.6135, 0.8187, 0.7379), (-0.6817, 0.9462, -0.7379), (-0.6817, 0.9462, 0.7379), (-0.7237, 1.085, -0.7379), (-0.7237, 1.085, 0.7379), (-0.7379, 1.229, -0.7379), (-0.7379, 1.229, 0.7379), (-0.7237, 1.373, -0.7379), (-0.7237, 1.373, 0.7379), (-0.6817, 1.511, -0.7379), (-0.6817, 1.511, 0.7379), (-0.6135, 1.639, -0.7379), (-0.6135, 1.639, 0.7379), (-0.5217, 1.75, -0.7379), (-0.5217, 1.75, 0.7379), (-0.4099, 1.842, -0.7379), (-0.4099, 1.842, 0.7379), (-0.2824, 1.91, -0.7379), (-0.2824, 1.91, 0.7379), (-0.1439, 1.952, -0.7379), (-0.1439, 1.952, 0.7379)], [], [(0, 1, 3, 2), (2, 3, 5, 4), (4, 5, 7, 6), (6, 7, 9, 8), (8, 9, 11, 10), (10, 11, 13, 12), (12, 13, 15, 14), (14, 15, 17, 16), (16, 17, 19, 18), (18, 19, 21, 20), (20, 21, 23, 22), (22, 23, 25, 24), (24, 25, 27, 26), (26, 27, 29, 28), (28, 29, 31, 30), (30, 31, 33, 32), (32, 33, 35, 34), (34, 35, 37, 36), (36, 37, 39, 38), (38, 39, 41, 40), (40, 41, 43, 42), (42, 43, 45, 44), (44, 45, 47, 46), (46, 47, 49, 48), (48, 49, 51, 50), (50, 51, 53, 52), (52, 53, 55, 54), (54, 55, 57, 56), (56, 57, 59, 58), (58, 59, 61, 60), (3, 1, 63, 61, 59, 57, 55, 53, 51, 49, 47, 45, 43, 41, 39, 37, 35, 33, 31, 29, 27, 25, 23, 21, 19, 17, 15, 13, 11, 9, 7, 5), (60, 61, 63, 62), (62, 63, 1, 0), (0, 2, 4, 6, 8, 10, 12, 14, 16, 18, 20, 22, 24, 26, 28, 30, 32, 34, 36, 38, 40, 42, 44, 46, 48, 50, 52, 54, 56, 58, 60, 62)])
me_cylinder_004.polygons.foreach_set('use_smooth', [True] * 34)
_uv = me_cylinder_004.uv_layers.new(name='UVMap')
_uv.uv.foreach_set('vector', [1.0, 0.5, 1.0, 1.0, 0.9688, 1.0, 0.9688, 0.5, 0.9688, 0.5, 0.9688, 1.0, 0.9375, 1.0, 0.9375, 0.5, 0.9375, 0.5, 0.9375, 1.0, 0.9062, 1.0, 0.9062, 0.5, 0.9062, 0.5, 0.9062, 1.0, 0.875, 1.0, 0.875, 0.5, 0.875, 0.5, 0.875, 1.0, 0.8438, 1.0, 0.8438, 0.5, 0.8438, 0.5, 0.8438, 1.0, 0.8125, 1.0, 0.8125, 0.5, 0.8125, 0.5, 0.8125, 1.0, 0.7812, 1.0, 0.7812, 0.5, 0.7812, 0.5, 0.7812, 1.0, 0.75, 1.0, 0.75, 0.5, 0.75, 0.5, 0.75, 1.0, 0.7188, 1.0, 0.7188, 0.5, 0.7188, 0.5, 0.7188, 1.0, 0.6875, 1.0, 0.6875, 0.5, 0.6875, 0.5, 0.6875, 1.0, 0.6562, 1.0, 0.6562, 0.5, 0.6562, 0.5, 0.6562, 1.0, 0.625, 1.0, 0.625, 0.5, 0.625, 0.5, 0.625, 1.0, 0.5938, 1.0, 0.5938, 0.5, 0.5938, 0.5, 0.5938, 1.0, 0.5625, 1.0, 0.5625, 0.5, 0.5625, 0.5, 0.5625, 1.0, 0.5312, 1.0, 0.5312, 0.5, 0.5312, 0.5, 0.5312, 1.0, 0.5, 1.0, 0.5, 0.5, 0.5, 0.5, 0.5, 1.0, 0.4688, 1.0, 0.4688, 0.5, 0.4688, 0.5, 0.4688, 1.0, 0.4375, 1.0, 0.4375, 0.5, 0.4375, 0.5, 0.4375, 1.0, 0.4062, 1.0, 0.4062, 0.5, 0.4062, 0.5, 0.4062, 1.0, 0.375, 1.0, 0.375, 0.5, 0.375, 0.5, 0.375, 1.0, 0.3438, 1.0, 0.3438, 0.5, 0.3438, 0.5, 0.3438, 1.0, 0.3125, 1.0, 0.3125, 0.5, 0.3125, 0.5, 0.3125, 1.0, 0.2812, 1.0, 0.2812, 0.5, 0.2812, 0.5, 0.2812, 1.0, 0.25, 1.0, 0.25, 0.5, 0.25, 0.5, 0.25, 1.0, 0.2188, 1.0, 0.2188, 0.5, 0.2188, 0.5, 0.2188, 1.0, 0.1875, 1.0, 0.1875, 0.5, 0.1875, 0.5, 0.1875, 1.0, 0.1562, 1.0, 0.1562, 0.5, 0.1562, 0.5, 0.1562, 1.0, 0.125, 1.0, 0.125, 0.5, 0.125, 0.5, 0.125, 1.0, 0.09375, 1.0, 0.09375, 0.5, 0.09375, 0.5, 0.09375, 1.0, 0.0625, 1.0, 0.0625, 0.5, 0.2968, 0.4854, 0.25, 0.49, 0.2032, 0.4854, 0.1582, 0.4717, 0.1167, 0.4496, 0.08029, 0.4197, 0.05045, 0.3833, 0.02827, 0.3418, 0.01461, 0.2968, 0.01, 0.25, 0.01461, 0.2032, 0.02827, 0.1582, 0.05045, 0.1167, 0.08029, 0.08029, 0.1167, 0.05045, 0.1582, 0.02827, 0.2032, 0.01461, 0.25, 0.01, 0.2968, 0.01461, 0.3418, 0.02827, 0.3833, 0.05045, 0.4197, 0.08029, 0.4496, 0.1167, 0.4717, 0.1582, 0.4854, 0.2032, 0.49, 0.25, 0.4854, 0.2968, 0.4717, 0.3418, 0.4496, 0.3833, 0.4197, 0.4197, 0.3833, 0.4496, 0.3418, 0.4717, 0.0625, 0.5, 0.0625, 1.0, 0.03125, 1.0, 0.03125, 0.5, 0.03125, 0.5, 0.03125, 1.0, 0.0, 1.0, 0.0, 0.5, 0.75, 0.49, 0.7968, 0.4854, 0.8418, 0.4717, 0.8833, 0.4496, 0.9197, 0.4197, 0.9496, 0.3833, 0.9717, 0.3418, 0.9854, 0.2968, 0.99, 0.25, 0.9854, 0.2032, 0.9717, 0.1582, 0.9496, 0.1167, 0.9197, 0.08029, 0.8833, 0.05045, 0.8418, 0.02827, 0.7968, 0.01461, 0.75, 0.01, 0.7032, 0.01461, 0.6582, 0.02827, 0.6167, 0.05045, 0.5803, 0.08029, 0.5504, 0.1167, 0.5283, 0.1582, 0.5146, 0.2032, 0.51, 0.25, 0.5146, 0.2968, 0.5283, 0.3418, 0.5504, 0.3833, 0.5803, 0.4197, 0.6167, 0.4496, 0.6582, 0.4717, 0.7032, 0.4854])
me_cylinder_004.update()
me_cylinder_005 = bpy.data.meshes.new('Cylinder.005')
me_cylinder_005.from_pydata([(0.0, 1.0, -1.0), (0.0, 1.0, 1.0), (0.1951, 0.9808, -1.0), (0.1951, 0.9808, 1.0), (0.3827, 0.9239, -1.0), (0.3827, 0.9239, 1.0), (0.5556, 0.8315, -1.0), (0.5556, 0.8315, 1.0), (0.7071, 0.7071, -1.0), (0.7071, 0.7071, 1.0), (0.8315, 0.5556, -1.0), (0.8315, 0.5556, 1.0), (0.9239, 0.3827, -1.0), (0.9239, 0.3827, 1.0), (0.9808, 0.1951, -1.0), (0.9808, 0.1951, 1.0), (1.0, 0.0, -1.0), (1.0, 0.0, 1.0), (0.9808, -0.1951, -1.0), (0.9808, -0.1951, 1.0), (0.9239, -0.3827, -1.0), (0.9239, -0.3827, 1.0), (0.8315, -0.5556, -1.0), (0.8315, -0.5556, 1.0), (0.7071, -0.7071, -1.0), (0.7071, -0.7071, 1.0), (0.5556, -0.8315, -1.0), (0.5556, -0.8315, 1.0), (0.3827, -0.9239, -1.0), (0.3827, -0.9239, 1.0), (0.1951, -0.9808, -1.0), (0.1951, -0.9808, 1.0), (0.0, -1.0, -1.0), (0.0, -1.0, 1.0), (-0.1951, -0.9808, -1.0), (-0.1951, -0.9808, 1.0), (-0.3827, -0.9239, -1.0), (-0.3827, -0.9239, 1.0), (-0.5556, -0.8315, -1.0), (-0.5556, -0.8315, 1.0), (-0.7071, -0.7071, -1.0), (-0.7071, -0.7071, 1.0), (-0.8315, -0.5556, -1.0), (-0.8315, -0.5556, 1.0), (-0.9239, -0.3827, -1.0), (-0.9239, -0.3827, 1.0), (-0.9808, -0.1951, -1.0), (-0.9808, -0.1951, 1.0), (-1.0, 0.0, -1.0), (-1.0, 0.0, 1.0), (-0.9808, 0.1951, -1.0), (-0.9808, 0.1951, 1.0), (-0.9239, 0.3827, -1.0), (-0.9239, 0.3827, 1.0), (-0.8315, 0.5556, -1.0), (-0.8315, 0.5556, 1.0), (-0.7071, 0.7071, -1.0), (-0.7071, 0.7071, 1.0), (-0.5556, 0.8315, -1.0), (-0.5556, 0.8315, 1.0), (-0.3827, 0.9239, -1.0), (-0.3827, 0.9239, 1.0), (-0.1951, 0.9808, -1.0), (-0.1951, 0.9808, 1.0)], [], [(0, 1, 3, 2), (2, 3, 5, 4), (4, 5, 7, 6), (6, 7, 9, 8), (8, 9, 11, 10), (10, 11, 13, 12), (12, 13, 15, 14), (14, 15, 17, 16), (16, 17, 19, 18), (18, 19, 21, 20), (20, 21, 23, 22), (22, 23, 25, 24), (24, 25, 27, 26), (26, 27, 29, 28), (28, 29, 31, 30), (30, 31, 33, 32), (32, 33, 35, 34), (34, 35, 37, 36), (36, 37, 39, 38), (38, 39, 41, 40), (40, 41, 43, 42), (42, 43, 45, 44), (44, 45, 47, 46), (46, 47, 49, 48), (48, 49, 51, 50), (50, 51, 53, 52), (52, 53, 55, 54), (54, 55, 57, 56), (56, 57, 59, 58), (58, 59, 61, 60), (3, 1, 63, 61, 59, 57, 55, 53, 51, 49, 47, 45, 43, 41, 39, 37, 35, 33, 31, 29, 27, 25, 23, 21, 19, 17, 15, 13, 11, 9, 7, 5), (60, 61, 63, 62), (62, 63, 1, 0), (0, 2, 4, 6, 8, 10, 12, 14, 16, 18, 20, 22, 24, 26, 28, 30, 32, 34, 36, 38, 40, 42, 44, 46, 48, 50, 52, 54, 56, 58, 60, 62)])
me_cylinder_005.polygons.foreach_set('use_smooth', [True] * 34)
_uv = me_cylinder_005.uv_layers.new(name='UVMap')
_uv.uv.foreach_set('vector', [1.0, 0.5, 1.0, 1.0, 0.9688, 1.0, 0.9688, 0.5, 0.9688, 0.5, 0.9688, 1.0, 0.9375, 1.0, 0.9375, 0.5, 0.9375, 0.5, 0.9375, 1.0, 0.9062, 1.0, 0.9062, 0.5, 0.9062, 0.5, 0.9062, 1.0, 0.875, 1.0, 0.875, 0.5, 0.875, 0.5, 0.875, 1.0, 0.8438, 1.0, 0.8438, 0.5, 0.8438, 0.5, 0.8438, 1.0, 0.8125, 1.0, 0.8125, 0.5, 0.8125, 0.5, 0.8125, 1.0, 0.7812, 1.0, 0.7812, 0.5, 0.7812, 0.5, 0.7812, 1.0, 0.75, 1.0, 0.75, 0.5, 0.75, 0.5, 0.75, 1.0, 0.7188, 1.0, 0.7188, 0.5, 0.7188, 0.5, 0.7188, 1.0, 0.6875, 1.0, 0.6875, 0.5, 0.6875, 0.5, 0.6875, 1.0, 0.6562, 1.0, 0.6562, 0.5, 0.6562, 0.5, 0.6562, 1.0, 0.625, 1.0, 0.625, 0.5, 0.625, 0.5, 0.625, 1.0, 0.5938, 1.0, 0.5938, 0.5, 0.5938, 0.5, 0.5938, 1.0, 0.5625, 1.0, 0.5625, 0.5, 0.5625, 0.5, 0.5625, 1.0, 0.5312, 1.0, 0.5312, 0.5, 0.5312, 0.5, 0.5312, 1.0, 0.5, 1.0, 0.5, 0.5, 0.5, 0.5, 0.5, 1.0, 0.4688, 1.0, 0.4688, 0.5, 0.4688, 0.5, 0.4688, 1.0, 0.4375, 1.0, 0.4375, 0.5, 0.4375, 0.5, 0.4375, 1.0, 0.4062, 1.0, 0.4062, 0.5, 0.4062, 0.5, 0.4062, 1.0, 0.375, 1.0, 0.375, 0.5, 0.375, 0.5, 0.375, 1.0, 0.3438, 1.0, 0.3438, 0.5, 0.3438, 0.5, 0.3438, 1.0, 0.3125, 1.0, 0.3125, 0.5, 0.3125, 0.5, 0.3125, 1.0, 0.2812, 1.0, 0.2812, 0.5, 0.2812, 0.5, 0.2812, 1.0, 0.25, 1.0, 0.25, 0.5, 0.25, 0.5, 0.25, 1.0, 0.2188, 1.0, 0.2188, 0.5, 0.2188, 0.5, 0.2188, 1.0, 0.1875, 1.0, 0.1875, 0.5, 0.1875, 0.5, 0.1875, 1.0, 0.1562, 1.0, 0.1562, 0.5, 0.1562, 0.5, 0.1562, 1.0, 0.125, 1.0, 0.125, 0.5, 0.125, 0.5, 0.125, 1.0, 0.09375, 1.0, 0.09375, 0.5, 0.09375, 0.5, 0.09375, 1.0, 0.0625, 1.0, 0.0625, 0.5, 0.2968, 0.4854, 0.25, 0.49, 0.2032, 0.4854, 0.1582, 0.4717, 0.1167, 0.4496, 0.08029, 0.4197, 0.05045, 0.3833, 0.02827, 0.3418, 0.01461, 0.2968, 0.01, 0.25, 0.01461, 0.2032, 0.02827, 0.1582, 0.05045, 0.1167, 0.08029, 0.08029, 0.1167, 0.05045, 0.1582, 0.02827, 0.2032, 0.01461, 0.25, 0.01, 0.2968, 0.01461, 0.3418, 0.02827, 0.3833, 0.05045, 0.4197, 0.08029, 0.4496, 0.1167, 0.4717, 0.1582, 0.4854, 0.2032, 0.49, 0.25, 0.4854, 0.2968, 0.4717, 0.3418, 0.4496, 0.3833, 0.4197, 0.4197, 0.3833, 0.4496, 0.3418, 0.4717, 0.0625, 0.5, 0.0625, 1.0, 0.03125, 1.0, 0.03125, 0.5, 0.03125, 0.5, 0.03125, 1.0, 0.0, 1.0, 0.0, 0.5, 0.75, 0.49, 0.7968, 0.4854, 0.8418, 0.4717, 0.8833, 0.4496, 0.9197, 0.4197, 0.9496, 0.3833, 0.9717, 0.3418, 0.9854, 0.2968, 0.99, 0.25, 0.9854, 0.2032, 0.9717, 0.1582, 0.9496, 0.1167, 0.9197, 0.08029, 0.8833, 0.05045, 0.8418, 0.02827, 0.7968, 0.01461, 0.75, 0.01, 0.7032, 0.01461, 0.6582, 0.02827, 0.6167, 0.05045, 0.5803, 0.08029, 0.5504, 0.1167, 0.5283, 0.1582, 0.5146, 0.2032, 0.51, 0.25, 0.5146, 0.2968, 0.5283, 0.3418, 0.5504, 0.3833, 0.5803, 0.4197, 0.6167, 0.4496, 0.6582, 0.4717, 0.7032, 0.4854])
me_cylinder_005.update()
me_cylinder_007 = bpy.data.meshes.new('Cylinder.007')
me_cylinder_007.from_pydata([(0.0, 1.0, -1.0), (0.0, 1.0, 1.0), (0.1951, 0.9808, -1.0), (0.1951, 0.9808, 1.0), (0.3827, 0.9239, -1.0), (0.3827, 0.9239, 1.0), (0.5556, 0.8315, -1.0), (0.5556, 0.8315, 1.0), (0.7071, 0.7071, -1.0), (0.7071, 0.7071, 1.0), (0.8315, 0.5556, -1.0), (0.8315, 0.5556, 1.0), (0.9239, 0.3827, -1.0), (0.9239, 0.3827, 1.0), (0.9808, 0.1951, -1.0), (0.9808, 0.1951, 1.0), (1.0, 0.0, -1.0), (1.0, 0.0, 1.0), (0.9808, -0.1951, -1.0), (0.9808, -0.1951, 1.0), (0.9239, -0.3827, -1.0), (0.9239, -0.3827, 1.0), (0.8315, -0.5556, -1.0), (0.8315, -0.5556, 1.0), (0.7071, -0.7071, -1.0), (0.7071, -0.7071, 1.0), (0.5556, -0.8315, -1.0), (0.5556, -0.8315, 1.0), (0.3827, -0.9239, -1.0), (0.3827, -0.9239, 1.0), (0.1951, -0.9808, -1.0), (0.1951, -0.9808, 1.0), (0.0, -1.0, -1.0), (0.0, -1.0, 1.0), (-0.1951, -0.9808, -1.0), (-0.1951, -0.9808, 1.0), (-0.3827, -0.9239, -1.0), (-0.3827, -0.9239, 1.0), (-0.5556, -0.8315, -1.0), (-0.5556, -0.8315, 1.0), (-0.7071, -0.7071, -1.0), (-0.7071, -0.7071, 1.0), (-0.8315, -0.5556, -1.0), (-0.8315, -0.5556, 1.0), (-0.9239, -0.3827, -1.0), (-0.9239, -0.3827, 1.0), (-0.9808, -0.1951, -1.0), (-0.9808, -0.1951, 1.0), (-1.0, 0.0, -1.0), (-1.0, 0.0, 1.0), (-0.9808, 0.1951, -1.0), (-0.9808, 0.1951, 1.0), (-0.9239, 0.3827, -1.0), (-0.9239, 0.3827, 1.0), (-0.8315, 0.5556, -1.0), (-0.8315, 0.5556, 1.0), (-0.7071, 0.7071, -1.0), (-0.7071, 0.7071, 1.0), (-0.5556, 0.8315, -1.0), (-0.5556, 0.8315, 1.0), (-0.3827, 0.9239, -1.0), (-0.3827, 0.9239, 1.0), (-0.1951, 0.9808, -1.0), (-0.1951, 0.9808, 1.0)], [], [(0, 1, 3, 2), (2, 3, 5, 4), (4, 5, 7, 6), (6, 7, 9, 8), (8, 9, 11, 10), (10, 11, 13, 12), (12, 13, 15, 14), (14, 15, 17, 16), (16, 17, 19, 18), (18, 19, 21, 20), (20, 21, 23, 22), (22, 23, 25, 24), (24, 25, 27, 26), (26, 27, 29, 28), (28, 29, 31, 30), (30, 31, 33, 32), (32, 33, 35, 34), (34, 35, 37, 36), (36, 37, 39, 38), (38, 39, 41, 40), (40, 41, 43, 42), (42, 43, 45, 44), (44, 45, 47, 46), (46, 47, 49, 48), (48, 49, 51, 50), (50, 51, 53, 52), (52, 53, 55, 54), (54, 55, 57, 56), (56, 57, 59, 58), (58, 59, 61, 60), (3, 1, 63, 61, 59, 57, 55, 53, 51, 49, 47, 45, 43, 41, 39, 37, 35, 33, 31, 29, 27, 25, 23, 21, 19, 17, 15, 13, 11, 9, 7, 5), (60, 61, 63, 62), (62, 63, 1, 0), (0, 2, 4, 6, 8, 10, 12, 14, 16, 18, 20, 22, 24, 26, 28, 30, 32, 34, 36, 38, 40, 42, 44, 46, 48, 50, 52, 54, 56, 58, 60, 62)])
me_cylinder_007.polygons.foreach_set('use_smooth', [True] * 34)
_uv = me_cylinder_007.uv_layers.new(name='UVMap')
_uv.uv.foreach_set('vector', [1.0, 0.5, 1.0, 1.0, 0.9688, 1.0, 0.9688, 0.5, 0.9688, 0.5, 0.9688, 1.0, 0.9375, 1.0, 0.9375, 0.5, 0.9375, 0.5, 0.9375, 1.0, 0.9062, 1.0, 0.9062, 0.5, 0.9062, 0.5, 0.9062, 1.0, 0.875, 1.0, 0.875, 0.5, 0.875, 0.5, 0.875, 1.0, 0.8438, 1.0, 0.8438, 0.5, 0.8438, 0.5, 0.8438, 1.0, 0.8125, 1.0, 0.8125, 0.5, 0.8125, 0.5, 0.8125, 1.0, 0.7812, 1.0, 0.7812, 0.5, 0.7812, 0.5, 0.7812, 1.0, 0.75, 1.0, 0.75, 0.5, 0.75, 0.5, 0.75, 1.0, 0.7188, 1.0, 0.7188, 0.5, 0.7188, 0.5, 0.7188, 1.0, 0.6875, 1.0, 0.6875, 0.5, 0.6875, 0.5, 0.6875, 1.0, 0.6562, 1.0, 0.6562, 0.5, 0.6562, 0.5, 0.6562, 1.0, 0.625, 1.0, 0.625, 0.5, 0.625, 0.5, 0.625, 1.0, 0.5938, 1.0, 0.5938, 0.5, 0.5938, 0.5, 0.5938, 1.0, 0.5625, 1.0, 0.5625, 0.5, 0.5625, 0.5, 0.5625, 1.0, 0.5312, 1.0, 0.5312, 0.5, 0.5312, 0.5, 0.5312, 1.0, 0.5, 1.0, 0.5, 0.5, 0.5, 0.5, 0.5, 1.0, 0.4688, 1.0, 0.4688, 0.5, 0.4688, 0.5, 0.4688, 1.0, 0.4375, 1.0, 0.4375, 0.5, 0.4375, 0.5, 0.4375, 1.0, 0.4062, 1.0, 0.4062, 0.5, 0.4062, 0.5, 0.4062, 1.0, 0.375, 1.0, 0.375, 0.5, 0.375, 0.5, 0.375, 1.0, 0.3438, 1.0, 0.3438, 0.5, 0.3438, 0.5, 0.3438, 1.0, 0.3125, 1.0, 0.3125, 0.5, 0.3125, 0.5, 0.3125, 1.0, 0.2812, 1.0, 0.2812, 0.5, 0.2812, 0.5, 0.2812, 1.0, 0.25, 1.0, 0.25, 0.5, 0.25, 0.5, 0.25, 1.0, 0.2188, 1.0, 0.2188, 0.5, 0.2188, 0.5, 0.2188, 1.0, 0.1875, 1.0, 0.1875, 0.5, 0.1875, 0.5, 0.1875, 1.0, 0.1562, 1.0, 0.1562, 0.5, 0.1562, 0.5, 0.1562, 1.0, 0.125, 1.0, 0.125, 0.5, 0.125, 0.5, 0.125, 1.0, 0.09375, 1.0, 0.09375, 0.5, 0.09375, 0.5, 0.09375, 1.0, 0.0625, 1.0, 0.0625, 0.5, 0.2968, 0.4854, 0.25, 0.49, 0.2032, 0.4854, 0.1582, 0.4717, 0.1167, 0.4496, 0.08029, 0.4197, 0.05045, 0.3833, 0.02827, 0.3418, 0.01461, 0.2968, 0.01, 0.25, 0.01461, 0.2032, 0.02827, 0.1582, 0.05045, 0.1167, 0.08029, 0.08029, 0.1167, 0.05045, 0.1582, 0.02827, 0.2032, 0.01461, 0.25, 0.01, 0.2968, 0.01461, 0.3418, 0.02827, 0.3833, 0.05045, 0.4197, 0.08029, 0.4496, 0.1167, 0.4717, 0.1582, 0.4854, 0.2032, 0.49, 0.25, 0.4854, 0.2968, 0.4717, 0.3418, 0.4496, 0.3833, 0.4197, 0.4197, 0.3833, 0.4496, 0.3418, 0.4717, 0.0625, 0.5, 0.0625, 1.0, 0.03125, 1.0, 0.03125, 0.5, 0.03125, 0.5, 0.03125, 1.0, 0.0, 1.0, 0.0, 0.5, 0.75, 0.49, 0.7968, 0.4854, 0.8418, 0.4717, 0.8833, 0.4496, 0.9197, 0.4197, 0.9496, 0.3833, 0.9717, 0.3418, 0.9854, 0.2968, 0.99, 0.25, 0.9854, 0.2032, 0.9717, 0.1582, 0.9496, 0.1167, 0.9197, 0.08029, 0.8833, 0.05045, 0.8418, 0.02827, 0.7968, 0.01461, 0.75, 0.01, 0.7032, 0.01461, 0.6582, 0.02827, 0.6167, 0.05045, 0.5803, 0.08029, 0.5504, 0.1167, 0.5283, 0.1582, 0.5146, 0.2032, 0.51, 0.25, 0.5146, 0.2968, 0.5283, 0.3418, 0.5504, 0.3833, 0.5803, 0.4197, 0.6167, 0.4496, 0.6582, 0.4717, 0.7032, 0.4854])
me_cylinder_007.update()
me_cylinder_008 = bpy.data.meshes.new('Cylinder.008')
me_cylinder_008.from_pydata([(0.0, 1.0, -1.0), (0.0, 1.0, 1.0), (0.1951, 0.9808, -1.0), (0.1951, 0.9808, 1.0), (0.3827, 0.9239, -1.0), (0.3827, 0.9239, 1.0), (0.5556, 0.8315, -1.0), (0.5556, 0.8315, 1.0), (0.7071, 0.7071, -1.0), (0.7071, 0.7071, 1.0), (0.8315, 0.5556, -1.0), (0.8315, 0.5556, 1.0), (0.9239, 0.3827, -1.0), (0.9239, 0.3827, 1.0), (0.9808, 0.1951, -1.0), (0.9808, 0.1951, 1.0), (1.0, 0.0, -1.0), (1.0, 0.0, 1.0), (0.9808, -0.1951, -1.0), (0.9808, -0.1951, 1.0), (0.9239, -0.3827, -1.0), (0.9239, -0.3827, 1.0), (0.8315, -0.5556, -1.0), (0.8315, -0.5556, 1.0), (0.7071, -0.7071, -1.0), (0.7071, -0.7071, 1.0), (0.5556, -0.8315, -1.0), (0.5556, -0.8315, 1.0), (0.3827, -0.9239, -1.0), (0.3827, -0.9239, 1.0), (0.1951, -0.9808, -1.0), (0.1951, -0.9808, 1.0), (0.0, -1.0, -1.0), (0.0, -1.0, 1.0), (-0.1951, -0.9808, -1.0), (-0.1951, -0.9808, 1.0), (-0.3827, -0.9239, -1.0), (-0.3827, -0.9239, 1.0), (-0.5556, -0.8315, -1.0), (-0.5556, -0.8315, 1.0), (-0.7071, -0.7071, -1.0), (-0.7071, -0.7071, 1.0), (-0.8315, -0.5556, -1.0), (-0.8315, -0.5556, 1.0), (-0.9239, -0.3827, -1.0), (-0.9239, -0.3827, 1.0), (-0.9808, -0.1951, -1.0), (-0.9808, -0.1951, 1.0), (-1.0, 0.0, -1.0), (-1.0, 0.0, 1.0), (-0.9808, 0.1951, -1.0), (-0.9808, 0.1951, 1.0), (-0.9239, 0.3827, -1.0), (-0.9239, 0.3827, 1.0), (-0.8315, 0.5556, -1.0), (-0.8315, 0.5556, 1.0), (-0.7071, 0.7071, -1.0), (-0.7071, 0.7071, 1.0), (-0.5556, 0.8315, -1.0), (-0.5556, 0.8315, 1.0), (-0.3827, 0.9239, -1.0), (-0.3827, 0.9239, 1.0), (-0.1951, 0.9808, -1.0), (-0.1951, 0.9808, 1.0)], [], [(0, 1, 3, 2), (2, 3, 5, 4), (4, 5, 7, 6), (6, 7, 9, 8), (8, 9, 11, 10), (10, 11, 13, 12), (12, 13, 15, 14), (14, 15, 17, 16), (16, 17, 19, 18), (18, 19, 21, 20), (20, 21, 23, 22), (22, 23, 25, 24), (24, 25, 27, 26), (26, 27, 29, 28), (28, 29, 31, 30), (30, 31, 33, 32), (32, 33, 35, 34), (34, 35, 37, 36), (36, 37, 39, 38), (38, 39, 41, 40), (40, 41, 43, 42), (42, 43, 45, 44), (44, 45, 47, 46), (46, 47, 49, 48), (48, 49, 51, 50), (50, 51, 53, 52), (52, 53, 55, 54), (54, 55, 57, 56), (56, 57, 59, 58), (58, 59, 61, 60), (3, 1, 63, 61, 59, 57, 55, 53, 51, 49, 47, 45, 43, 41, 39, 37, 35, 33, 31, 29, 27, 25, 23, 21, 19, 17, 15, 13, 11, 9, 7, 5), (60, 61, 63, 62), (62, 63, 1, 0), (0, 2, 4, 6, 8, 10, 12, 14, 16, 18, 20, 22, 24, 26, 28, 30, 32, 34, 36, 38, 40, 42, 44, 46, 48, 50, 52, 54, 56, 58, 60, 62)])
me_cylinder_008.polygons.foreach_set('use_smooth', [True] * 34)
_uv = me_cylinder_008.uv_layers.new(name='UVMap')
_uv.uv.foreach_set('vector', [1.0, 0.5, 1.0, 1.0, 0.9688, 1.0, 0.9688, 0.5, 0.9688, 0.5, 0.9688, 1.0, 0.9375, 1.0, 0.9375, 0.5, 0.9375, 0.5, 0.9375, 1.0, 0.9062, 1.0, 0.9062, 0.5, 0.9062, 0.5, 0.9062, 1.0, 0.875, 1.0, 0.875, 0.5, 0.875, 0.5, 0.875, 1.0, 0.8438, 1.0, 0.8438, 0.5, 0.8438, 0.5, 0.8438, 1.0, 0.8125, 1.0, 0.8125, 0.5, 0.8125, 0.5, 0.8125, 1.0, 0.7812, 1.0, 0.7812, 0.5, 0.7812, 0.5, 0.7812, 1.0, 0.75, 1.0, 0.75, 0.5, 0.75, 0.5, 0.75, 1.0, 0.7188, 1.0, 0.7188, 0.5, 0.7188, 0.5, 0.7188, 1.0, 0.6875, 1.0, 0.6875, 0.5, 0.6875, 0.5, 0.6875, 1.0, 0.6562, 1.0, 0.6562, 0.5, 0.6562, 0.5, 0.6562, 1.0, 0.625, 1.0, 0.625, 0.5, 0.625, 0.5, 0.625, 1.0, 0.5938, 1.0, 0.5938, 0.5, 0.5938, 0.5, 0.5938, 1.0, 0.5625, 1.0, 0.5625, 0.5, 0.5625, 0.5, 0.5625, 1.0, 0.5312, 1.0, 0.5312, 0.5, 0.5312, 0.5, 0.5312, 1.0, 0.5, 1.0, 0.5, 0.5, 0.5, 0.5, 0.5, 1.0, 0.4688, 1.0, 0.4688, 0.5, 0.4688, 0.5, 0.4688, 1.0, 0.4375, 1.0, 0.4375, 0.5, 0.4375, 0.5, 0.4375, 1.0, 0.4062, 1.0, 0.4062, 0.5, 0.4062, 0.5, 0.4062, 1.0, 0.375, 1.0, 0.375, 0.5, 0.375, 0.5, 0.375, 1.0, 0.3438, 1.0, 0.3438, 0.5, 0.3438, 0.5, 0.3438, 1.0, 0.3125, 1.0, 0.3125, 0.5, 0.3125, 0.5, 0.3125, 1.0, 0.2812, 1.0, 0.2812, 0.5, 0.2812, 0.5, 0.2812, 1.0, 0.25, 1.0, 0.25, 0.5, 0.25, 0.5, 0.25, 1.0, 0.2188, 1.0, 0.2188, 0.5, 0.2188, 0.5, 0.2188, 1.0, 0.1875, 1.0, 0.1875, 0.5, 0.1875, 0.5, 0.1875, 1.0, 0.1562, 1.0, 0.1562, 0.5, 0.1562, 0.5, 0.1562, 1.0, 0.125, 1.0, 0.125, 0.5, 0.125, 0.5, 0.125, 1.0, 0.09375, 1.0, 0.09375, 0.5, 0.09375, 0.5, 0.09375, 1.0, 0.0625, 1.0, 0.0625, 0.5, 0.2968, 0.4854, 0.25, 0.49, 0.2032, 0.4854, 0.1582, 0.4717, 0.1167, 0.4496, 0.08029, 0.4197, 0.05045, 0.3833, 0.02827, 0.3418, 0.01461, 0.2968, 0.01, 0.25, 0.01461, 0.2032, 0.02827, 0.1582, 0.05045, 0.1167, 0.08029, 0.08029, 0.1167, 0.05045, 0.1582, 0.02827, 0.2032, 0.01461, 0.25, 0.01, 0.2968, 0.01461, 0.3418, 0.02827, 0.3833, 0.05045, 0.4197, 0.08029, 0.4496, 0.1167, 0.4717, 0.1582, 0.4854, 0.2032, 0.49, 0.25, 0.4854, 0.2968, 0.4717, 0.3418, 0.4496, 0.3833, 0.4197, 0.4197, 0.3833, 0.4496, 0.3418, 0.4717, 0.0625, 0.5, 0.0625, 1.0, 0.03125, 1.0, 0.03125, 0.5, 0.03125, 0.5, 0.03125, 1.0, 0.0, 1.0, 0.0, 0.5, 0.75, 0.49, 0.7968, 0.4854, 0.8418, 0.4717, 0.8833, 0.4496, 0.9197, 0.4197, 0.9496, 0.3833, 0.9717, 0.3418, 0.9854, 0.2968, 0.99, 0.25, 0.9854, 0.2032, 0.9717, 0.1582, 0.9496, 0.1167, 0.9197, 0.08029, 0.8833, 0.05045, 0.8418, 0.02827, 0.7968, 0.01461, 0.75, 0.01, 0.7032, 0.01461, 0.6582, 0.02827, 0.6167, 0.05045, 0.5803, 0.08029, 0.5504, 0.1167, 0.5283, 0.1582, 0.5146, 0.2032, 0.51, 0.25, 0.5146, 0.2968, 0.5283, 0.3418, 0.5504, 0.3833, 0.5803, 0.4197, 0.6167, 0.4496, 0.6582, 0.4717, 0.7032, 0.4854])
me_cylinder_008.update()
me_cylinder_009 = bpy.data.meshes.new('Cylinder.009')
me_cylinder_009.from_pydata([(0.0, 1.0, -1.0), (0.0, 1.0, 1.0), (0.1951, 0.9808, -1.0), (0.1951, 0.9808, 1.0), (0.3827, 0.9239, -1.0), (0.3827, 0.9239, 1.0), (0.5556, 0.8315, -1.0), (0.5556, 0.8315, 1.0), (0.7071, 0.7071, -1.0), (0.7071, 0.7071, 1.0), (0.8315, 0.5556, -1.0), (0.8315, 0.5556, 1.0), (0.9239, 0.3827, -1.0), (0.9239, 0.3827, 1.0), (0.9808, 0.1951, -1.0), (0.9808, 0.1951, 1.0), (1.0, 0.0, -1.0), (1.0, 0.0, 1.0), (0.9808, -0.1951, -1.0), (0.9808, -0.1951, 1.0), (0.9239, -0.3827, -1.0), (0.9239, -0.3827, 1.0), (0.8315, -0.5556, -1.0), (0.8315, -0.5556, 1.0), (0.7071, -0.7071, -1.0), (0.7071, -0.7071, 1.0), (0.5556, -0.8315, -1.0), (0.5556, -0.8315, 1.0), (0.3827, -0.9239, -1.0), (0.3827, -0.9239, 1.0), (0.1951, -0.9808, -1.0), (0.1951, -0.9808, 1.0), (0.0, -1.0, -1.0), (0.0, -1.0, 1.0), (-0.1951, -0.9808, -1.0), (-0.1951, -0.9808, 1.0), (-0.3827, -0.9239, -1.0), (-0.3827, -0.9239, 1.0), (-0.5556, -0.8315, -1.0), (-0.5556, -0.8315, 1.0), (-0.7071, -0.7071, -1.0), (-0.7071, -0.7071, 1.0), (-0.8315, -0.5556, -1.0), (-0.8315, -0.5556, 1.0), (-0.9239, -0.3827, -1.0), (-0.9239, -0.3827, 1.0), (-0.9808, -0.1951, -1.0), (-0.9808, -0.1951, 1.0), (-1.0, 0.0, -1.0), (-1.0, 0.0, 1.0), (-0.9808, 0.1951, -1.0), (-0.9808, 0.1951, 1.0), (-0.9239, 0.3827, -1.0), (-0.9239, 0.3827, 1.0), (-0.8315, 0.5556, -1.0), (-0.8315, 0.5556, 1.0), (-0.7071, 0.7071, -1.0), (-0.7071, 0.7071, 1.0), (-0.5556, 0.8315, -1.0), (-0.5556, 0.8315, 1.0), (-0.3827, 0.9239, -1.0), (-0.3827, 0.9239, 1.0), (-0.1951, 0.9808, -1.0), (-0.1951, 0.9808, 1.0)], [], [(0, 1, 3, 2), (2, 3, 5, 4), (4, 5, 7, 6), (6, 7, 9, 8), (8, 9, 11, 10), (10, 11, 13, 12), (12, 13, 15, 14), (14, 15, 17, 16), (16, 17, 19, 18), (18, 19, 21, 20), (20, 21, 23, 22), (22, 23, 25, 24), (24, 25, 27, 26), (26, 27, 29, 28), (28, 29, 31, 30), (30, 31, 33, 32), (32, 33, 35, 34), (34, 35, 37, 36), (36, 37, 39, 38), (38, 39, 41, 40), (40, 41, 43, 42), (42, 43, 45, 44), (44, 45, 47, 46), (46, 47, 49, 48), (48, 49, 51, 50), (50, 51, 53, 52), (52, 53, 55, 54), (54, 55, 57, 56), (56, 57, 59, 58), (58, 59, 61, 60), (3, 1, 63, 61, 59, 57, 55, 53, 51, 49, 47, 45, 43, 41, 39, 37, 35, 33, 31, 29, 27, 25, 23, 21, 19, 17, 15, 13, 11, 9, 7, 5), (60, 61, 63, 62), (62, 63, 1, 0), (0, 2, 4, 6, 8, 10, 12, 14, 16, 18, 20, 22, 24, 26, 28, 30, 32, 34, 36, 38, 40, 42, 44, 46, 48, 50, 52, 54, 56, 58, 60, 62)])
me_cylinder_009.polygons.foreach_set('use_smooth', [True] * 34)
_uv = me_cylinder_009.uv_layers.new(name='UVMap')
_uv.uv.foreach_set('vector', [1.0, 0.5, 1.0, 1.0, 0.9688, 1.0, 0.9688, 0.5, 0.9688, 0.5, 0.9688, 1.0, 0.9375, 1.0, 0.9375, 0.5, 0.9375, 0.5, 0.9375, 1.0, 0.9062, 1.0, 0.9062, 0.5, 0.9062, 0.5, 0.9062, 1.0, 0.875, 1.0, 0.875, 0.5, 0.875, 0.5, 0.875, 1.0, 0.8438, 1.0, 0.8438, 0.5, 0.8438, 0.5, 0.8438, 1.0, 0.8125, 1.0, 0.8125, 0.5, 0.8125, 0.5, 0.8125, 1.0, 0.7812, 1.0, 0.7812, 0.5, 0.7812, 0.5, 0.7812, 1.0, 0.75, 1.0, 0.75, 0.5, 0.75, 0.5, 0.75, 1.0, 0.7188, 1.0, 0.7188, 0.5, 0.7188, 0.5, 0.7188, 1.0, 0.6875, 1.0, 0.6875, 0.5, 0.6875, 0.5, 0.6875, 1.0, 0.6562, 1.0, 0.6562, 0.5, 0.6562, 0.5, 0.6562, 1.0, 0.625, 1.0, 0.625, 0.5, 0.625, 0.5, 0.625, 1.0, 0.5938, 1.0, 0.5938, 0.5, 0.5938, 0.5, 0.5938, 1.0, 0.5625, 1.0, 0.5625, 0.5, 0.5625, 0.5, 0.5625, 1.0, 0.5312, 1.0, 0.5312, 0.5, 0.5312, 0.5, 0.5312, 1.0, 0.5, 1.0, 0.5, 0.5, 0.5, 0.5, 0.5, 1.0, 0.4688, 1.0, 0.4688, 0.5, 0.4688, 0.5, 0.4688, 1.0, 0.4375, 1.0, 0.4375, 0.5, 0.4375, 0.5, 0.4375, 1.0, 0.4062, 1.0, 0.4062, 0.5, 0.4062, 0.5, 0.4062, 1.0, 0.375, 1.0, 0.375, 0.5, 0.375, 0.5, 0.375, 1.0, 0.3438, 1.0, 0.3438, 0.5, 0.3438, 0.5, 0.3438, 1.0, 0.3125, 1.0, 0.3125, 0.5, 0.3125, 0.5, 0.3125, 1.0, 0.2812, 1.0, 0.2812, 0.5, 0.2812, 0.5, 0.2812, 1.0, 0.25, 1.0, 0.25, 0.5, 0.25, 0.5, 0.25, 1.0, 0.2188, 1.0, 0.2188, 0.5, 0.2188, 0.5, 0.2188, 1.0, 0.1875, 1.0, 0.1875, 0.5, 0.1875, 0.5, 0.1875, 1.0, 0.1562, 1.0, 0.1562, 0.5, 0.1562, 0.5, 0.1562, 1.0, 0.125, 1.0, 0.125, 0.5, 0.125, 0.5, 0.125, 1.0, 0.09375, 1.0, 0.09375, 0.5, 0.09375, 0.5, 0.09375, 1.0, 0.0625, 1.0, 0.0625, 0.5, 0.2968, 0.4854, 0.25, 0.49, 0.2032, 0.4854, 0.1582, 0.4717, 0.1167, 0.4496, 0.08029, 0.4197, 0.05045, 0.3833, 0.02827, 0.3418, 0.01461, 0.2968, 0.01, 0.25, 0.01461, 0.2032, 0.02827, 0.1582, 0.05045, 0.1167, 0.08029, 0.08029, 0.1167, 0.05045, 0.1582, 0.02827, 0.2032, 0.01461, 0.25, 0.01, 0.2968, 0.01461, 0.3418, 0.02827, 0.3833, 0.05045, 0.4197, 0.08029, 0.4496, 0.1167, 0.4717, 0.1582, 0.4854, 0.2032, 0.49, 0.25, 0.4854, 0.2968, 0.4717, 0.3418, 0.4496, 0.3833, 0.4197, 0.4197, 0.3833, 0.4496, 0.3418, 0.4717, 0.0625, 0.5, 0.0625, 1.0, 0.03125, 1.0, 0.03125, 0.5, 0.03125, 0.5, 0.03125, 1.0, 0.0, 1.0, 0.0, 0.5, 0.75, 0.49, 0.7968, 0.4854, 0.8418, 0.4717, 0.8833, 0.4496, 0.9197, 0.4197, 0.9496, 0.3833, 0.9717, 0.3418, 0.9854, 0.2968, 0.99, 0.25, 0.9854, 0.2032, 0.9717, 0.1582, 0.9496, 0.1167, 0.9197, 0.08029, 0.8833, 0.05045, 0.8418, 0.02827, 0.7968, 0.01461, 0.75, 0.01, 0.7032, 0.01461, 0.6582, 0.02827, 0.6167, 0.05045, 0.5803, 0.08029, 0.5504, 0.1167, 0.5283, 0.1582, 0.5146, 0.2032, 0.51, 0.25, 0.5146, 0.2968, 0.5283, 0.3418, 0.5504, 0.3833, 0.5803, 0.4197, 0.6167, 0.4496, 0.6582, 0.4717, 0.7032, 0.4854])
me_cylinder_009.update()
me_cube_003 = bpy.data.meshes.new('Cube.003')
me_cube_003.from_pydata([(-1.0, -1.0, -1.0), (-1.0, -1.0, 1.0), (-1.0, 1.0, -1.0), (-1.0, 1.0, 1.0), (1.0, -1.0, -1.0), (1.0, -1.0, 1.0), (1.0, 1.0, -1.0), (1.0, 1.0, 1.0)], [], [(0, 1, 3, 2), (2, 3, 7, 6), (6, 7, 5, 4), (4, 5, 1, 0), (2, 6, 4, 0), (7, 3, 1, 5)])
me_cube_003.polygons.foreach_set('use_smooth', [True] * 6)
_uv = me_cube_003.uv_layers.new(name='UVMap')
_uv.uv.foreach_set('vector', [0.375, 0.0, 0.625, 0.0, 0.625, 0.25, 0.375, 0.25, 0.375, 0.25, 0.625, 0.25, 0.625, 0.5, 0.375, 0.5, 0.375, 0.5, 0.625, 0.5, 0.625, 0.75, 0.375, 0.75, 0.375, 0.75, 0.625, 0.75, 0.625, 1.0, 0.375, 1.0, 0.125, 0.5, 0.375, 0.5, 0.375, 0.75, 0.125, 0.75, 0.625, 0.5, 0.875, 0.5, 0.875, 0.75, 0.625, 0.75])
me_cube_003.update()
me_plane = bpy.data.meshes.new('Plane')
me_plane.from_pydata([(-1.0, -1.0, 0.0), (1.0, -1.0, 0.0), (-1.0, 1.0, 0.0), (1.0, 1.0, 0.0)], [], [(0, 1, 3, 2)])
_uv = me_plane.uv_layers.new(name='UVMap')
_uv.uv.foreach_set('vector', [0.0, 0.0, 1.0, 0.0, 1.0, 1.0, 0.0, 1.0])
me_plane.update()

# ---- objects
ob_cube = bpy.data.objects.new('Cube', me_cube)
ob_light = bpy.data.objects.new('Light', light_light)
ob_camera = bpy.data.objects.new('Camera', cam_camera)
ob_cube_001 = bpy.data.objects.new('Cube.001', me_cube_001)
ob_cube_002 = bpy.data.objects.new('Cube.002', me_cube_002)
ob_cylinder = bpy.data.objects.new('Cylinder', me_cylinder)
ob_cylinder_001 = bpy.data.objects.new('Cylinder.001', me_cylinder_001)
ob_cylinder_002 = bpy.data.objects.new('Cylinder.002', me_cylinder_002)
ob_cylinder_003 = bpy.data.objects.new('Cylinder.003', me_cylinder_003)
ob_cylinder_004 = bpy.data.objects.new('Cylinder.004', me_cylinder_004)
ob_cylinder_005 = bpy.data.objects.new('Cylinder.005', me_cylinder_005)
ob_cylinder_006 = bpy.data.objects.new('Cylinder.006', me_cylinder_007)
ob_cylinder_007 = bpy.data.objects.new('Cylinder.007', me_cylinder_008)
ob_cylinder_008 = bpy.data.objects.new('Cylinder.008', me_cylinder_009)
ob_cube_003 = bpy.data.objects.new('Cube.003', me_cube_003)
ob_plane = bpy.data.objects.new('Plane', me_plane)
ob_light_001 = bpy.data.objects.new('Light.001', light_light_001)

# ---- transforms, parenting, visibility, modifiers, constraints
ob_cube.location = (0.0, -0.2775, 0.7009)
ob_cube.scale = (1.0, 1.228, 0.3922)
ob_cube.lock_rotations_4d = False
ob_cube.empty_display_type = 'ARROWS'
ob_cube.lineart.crease_threshold = 0.0
ob_light.location = (5.757, -3.864, 5.771)
ob_light.rotation_euler = (0.6503, 0.05522, 1.866)
ob_light.lock_rotations_4d = False
ob_light.empty_display_type = 'ARROWS'
ob_light.color = (0.0, 0.0, 0.0, 0.0)
ob_light.lineart.crease_threshold = 0.0
ob_camera.location = (9.042, -11.22, 7.491)
ob_camera.rotation_euler = (1.172, -6.534e-08, 0.6962)
ob_camera.lock_rotations_4d = False
ob_camera.empty_display_type = 'ARROWS'
ob_camera.color = (0.0, 0.0, 0.0, 0.0)
ob_camera.display_type = 'WIRE'
ob_camera.lineart.crease_threshold = 0.0
ob_cube_001.location = (0.001265, 1.183, 2.039)
ob_cube_001.scale = (0.8211, 0.7873, 1.081)
_m = ob_cube_001.modifiers.new('Bevel', 'BEVEL')
_m.width = 0.05
_m.width_pct = 0.05
_m.segments = 3
ob_cube_002.location = (0.001265, 1.183, 3.441)
ob_cube_002.scale = (0.8776, 0.8776, 0.8776)
_m = ob_cube_002.modifiers.new('Bevel', 'BEVEL')
_m.width = 0.05
_m.width_pct = 0.05
_m.segments = 3
ob_cylinder.location = (0.0, -0.9779, 1.586)
ob_cylinder.rotation_euler = (1.583, -0.0, 0.0)
ob_cylinder.scale = (1.0, 1.0, 1.237)
_m = ob_cylinder.modifiers.new('Bevel', 'BEVEL')
_m.width = 0.04
_m.width_pct = 0.04
_m.segments = 5
ob_cylinder_001.location = (-0.002418, -1.465, 2.614)
ob_cylinder_001.scale = (1.0, 1.0, 2.111)
_m = ob_cylinder_001.modifiers.new('Bevel', 'BEVEL')
_m.width = 0.03
_m.width_pct = 0.03
_m.segments = 3
ob_cylinder_002.location = (-0.002418, -1.426, 3.046)
ob_cylinder_002.scale = (1.327, 1.327, 1.242)
_m = ob_cylinder_002.modifiers.new('Bevel', 'BEVEL')
_m.width = 0.04
_m.width_pct = 0.04
_m.segments = 3
ob_cylinder_003.location = (1.087, 0.0, 0.7009)
ob_cylinder_003.rotation_euler = (0.0, 1.562, 0.0)
ob_cylinder_003.scale = (1.0, 1.0, 0.1907)
_m = ob_cylinder_003.modifiers.new('Bevel', 'BEVEL')
_m.width = 0.05
_m.width_pct = 0.05
_m.segments = 5
_m = ob_cylinder_003.modifiers.new('Bevel.001', 'BEVEL')
_m.width = 0.05
_m.width_pct = 0.05
_m.segments = 3
ob_cylinder_004.location = (-1.049, 0.0, 0.7009)
ob_cylinder_004.rotation_euler = (0.0, 1.562, 0.0)
ob_cylinder_004.scale = (1.0, 1.0, 0.1907)
_m = ob_cylinder_004.modifiers.new('Bevel', 'BEVEL')
_m.width = 0.05
_m.width_pct = 0.05
_m.segments = 5
ob_cylinder_005.location = (1.177, -0.6994, 0.5308)
ob_cylinder_005.rotation_euler = (0.0, 1.562, 0.0)
ob_cylinder_005.scale = (0.5429, 0.5429, 0.2168)
_m = ob_cylinder_005.modifiers.new('Bevel', 'BEVEL')
_m.width = 0.05
_m.width_pct = 0.05
_m.segments = 3
ob_cylinder_006.location = (-1.166, -0.6994, 0.5308)
ob_cylinder_006.rotation_euler = (0.0, 1.562, 0.0)
ob_cylinder_006.scale = (0.5429, 0.5429, 0.2168)
_m = ob_cylinder_006.modifiers.new('Bevel', 'BEVEL')
_m.width = 0.05
_m.width_pct = 0.05
_m.segments = 3
ob_cylinder_007.location = (1.177, -2.155, 0.5308)
ob_cylinder_007.rotation_euler = (0.0, 1.562, 0.0)
ob_cylinder_007.scale = (0.5429, 0.5429, 0.2168)
_m = ob_cylinder_007.modifiers.new('Bevel', 'BEVEL')
_m.width = 0.05
_m.width_pct = 0.05
_m.segments = 3
ob_cylinder_008.location = (-1.148, -2.155, 0.5308)
ob_cylinder_008.rotation_euler = (0.0, 1.562, 0.0)
ob_cylinder_008.scale = (0.5429, 0.5429, 0.2168)
_m = ob_cylinder_008.modifiers.new('Bevel', 'BEVEL')
_m.width = 0.05
_m.width_pct = 0.05
_m.segments = 3
_m = ob_cylinder_008.modifiers.new('Bevel.001', 'BEVEL')
ob_cube_003.location = (0.984, 1.177, 2.601)
ob_cube_003.scale = (0.06604, 0.3914, 0.4225)
_m = ob_cube_003.modifiers.new('Bevel', 'BEVEL')
_m.width = 0.06
_m.width_pct = 0.06
_m.segments = 3
ob_plane.location = (0.3873, 0.6556, -0.04059)
ob_plane.scale = (26.7, 26.7, 26.7)
ob_light_001.location = (5.779, -3.864, 5.771)
ob_light_001.rotation_euler = (0.6503, 0.05522, 1.866)
ob_light_001.lock_rotations_4d = False
ob_light_001.empty_display_type = 'ARROWS'
ob_light_001.color = (0.0, 0.0, 0.0, 0.0)
ob_light_001.lineart.crease_threshold = 0.0

# ---- collection membership
col_collection.objects.link(ob_cube)
col_collection.objects.link(ob_light)
col_collection.objects.link(ob_camera)
col_collection.objects.link(ob_cube_001)
col_collection.objects.link(ob_cube_002)
col_collection.objects.link(ob_cylinder)
col_collection.objects.link(ob_cylinder_001)
col_collection.objects.link(ob_cylinder_002)
col_collection.objects.link(ob_cylinder_003)
col_collection.objects.link(ob_cylinder_004)
col_collection.objects.link(ob_cylinder_005)
col_collection.objects.link(ob_cylinder_006)
col_collection.objects.link(ob_cylinder_007)
col_collection.objects.link(ob_cylinder_008)
col_collection.objects.link(ob_cube_003)
col_collection.objects.link(ob_plane)
col_collection.objects.link(ob_light_001)

# ---- scene / render settings (as saved in the file)
scene.camera = ob_camera
scene.frame_start = 1; scene.frame_end = 250; scene.frame_set(1)
scene.render.engine = 'BLENDER_EEVEE_NEXT'
scene.cycles.sampling_pattern = 'TABULATED_SOBOL'
scene.view_settings.view_transform = 'Filmic'
bpy.context.view_layer.update()
